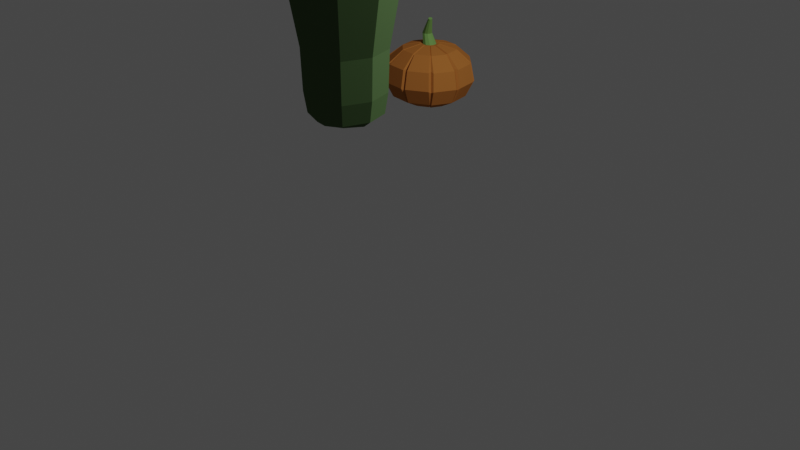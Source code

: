 # Source: testingLevel.blend  (saved by Blender 3.2.14; exported with 4.5.12 LTS)
import bpy
from mathutils import Matrix  # noqa: F401  (used for matrix-valued properties, if any)

bpy.ops.wm.read_factory_settings(use_empty=True)
scene = bpy.context.scene
scene.name = 'Scene'

# ---- collections
col_collection = bpy.data.collections.new('Collection'); scene.collection.children.link(col_collection)

# ---- materials (node trees are filled in below, after node groups)
mat_orange = bpy.data.materials.new('Orange')
mat_orange.use_transparent_shadow = False
mat_orange.diffuse_color = (0.4831, 0.1786, 0.04229, 1.0)
mat_orange.roughness = 0.69
mat_green_002 = bpy.data.materials.new('Green.002')
mat_green_002.use_transparent_shadow = False
mat_green_002.diffuse_color = (0.1853, 0.3584, 0.1012, 1.0)
mat_green_002.roughness = 0.69
mat_darkgreen2 = bpy.data.materials.new('DarkGreen2')
mat_darkgreen2.use_transparent_shadow = False
mat_darkgreen2.diffuse_color = (0.06995, 0.1219, 0.04789, 1.0)
mat_darkgreen2.roughness = 0.69

# ---- material node trees
mat_orange.use_nodes = True; mat_orange.node_tree.nodes.clear()
_N = mat_orange.node_tree.nodes; _L = mat_orange.node_tree.links
n0 = _N.new('ShaderNodeBsdfPrincipled'); n0.name = 'Principled BSDF'; n0.location = (10, 300)
n0.distribution = 'GGX'
n0.subsurface_method = 'RANDOM_WALK_SKIN'
n0.inputs[0].default_value = (0.4831, 0.1786, 0.04229, 1.0)
n0.inputs[2].default_value = 0.69
n0.inputs[3].default_value = 1.0
n0.inputs[27].default_value = (0.0, 0.0, 0.0, 1.0)
n0.inputs[28].default_value = 1.0
n1 = _N.new('ShaderNodeOutputMaterial'); n1.name = 'Material Output'; n1.location = (300, 300)
_L.new(n0.outputs[0], n1.inputs[0])
n1.is_active_output = True
mat_green_002.use_nodes = True; mat_green_002.node_tree.nodes.clear()
_N = mat_green_002.node_tree.nodes; _L = mat_green_002.node_tree.links
n0 = _N.new('ShaderNodeBsdfPrincipled'); n0.name = 'Principled BSDF'; n0.location = (10, 300)
n0.distribution = 'GGX'
n0.subsurface_method = 'RANDOM_WALK_SKIN'
n0.inputs[0].default_value = (0.1853, 0.3584, 0.1012, 1.0)
n0.inputs[2].default_value = 0.69
n0.inputs[3].default_value = 1.0
n0.inputs[27].default_value = (0.0, 0.0, 0.0, 1.0)
n0.inputs[28].default_value = 1.0
n1 = _N.new('ShaderNodeOutputMaterial'); n1.name = 'Material Output'; n1.location = (300, 300)
_L.new(n0.outputs[0], n1.inputs[0])
n1.is_active_output = True
mat_darkgreen2.use_nodes = True; mat_darkgreen2.node_tree.nodes.clear()
_N = mat_darkgreen2.node_tree.nodes; _L = mat_darkgreen2.node_tree.links
n0 = _N.new('ShaderNodeBsdfPrincipled'); n0.name = 'Principled BSDF'; n0.location = (10, 300)
n0.distribution = 'GGX'
n0.subsurface_method = 'RANDOM_WALK_SKIN'
n0.inputs[0].default_value = (0.06995, 0.1219, 0.04789, 1.0)
n0.inputs[2].default_value = 0.69
n0.inputs[3].default_value = 1.0
n0.inputs[27].default_value = (0.0, 0.0, 0.0, 1.0)
n0.inputs[28].default_value = 1.0
n1 = _N.new('ShaderNodeOutputMaterial'); n1.name = 'Material Output'; n1.location = (300, 300)
_L.new(n0.outputs[0], n1.inputs[0])
n1.is_active_output = True

# ---- world
world_world = bpy.data.worlds.new('World'); scene.world = world_world
world_world.use_nodes = True; world_world.node_tree.nodes.clear()
_N = world_world.node_tree.nodes; _L = world_world.node_tree.links
n0 = _N.new('ShaderNodeOutputWorld'); n0.name = 'World Output'; n0.location = (300, 300)
n1 = _N.new('ShaderNodeBackground'); n1.name = 'Background'; n1.location = (10, 300)
n1.inputs[0].default_value = (0.05088, 0.05088, 0.05088, 1.0)
_L.new(n1.outputs[0], n0.inputs[0])
n0.is_active_output = True
world_world.color = (0.05088, 0.05088, 0.05088)
world_world.use_sun_shadow = False
world_world.sun_shadow_jitter_overblur = 0.0

# ---- cameras
cam_camera = bpy.data.cameras.new('Camera')
cam_camera.clip_end = 100.0
cam_camera.ortho_scale = 7.314

# ---- lights
light_light = bpy.data.lights.new('Light', 'POINT')
light_light.transmission_factor = 0.0
light_light.energy = 1000.0
light_light.shadow_soft_size = 0.1
light_light.shadow_maximum_resolution = 0.006
light_light.use_absolute_resolution = True

# ---- meshes
me_pumpkin_crop_cylinder_001 = bpy.data.meshes.new('Pumpkin_Crop_Cylinder.001')
me_pumpkin_crop_cylinder_001.from_pydata([(0.2217, 0.282, -0.1261), (0.2449, 0.1511, -0.1393), (0.2466, 0.162, -0.1572), (0.2263, 0.2766, -0.1457), (0.1406, 0.3554, -0.08), (0.1562, 0.3582, -0.08321), (0.2408, 0.2766, -0.1201), (0.04342, 0.3828, 0.004842), (0.03228, 0.3828, 0.02944), (0.05029, 0.3828, 0.03909), (0.06255, 0.3828, 0.01201), (0.02438, 0.00323, 0.1184), (0.08931, 0.00323, 0.08145), (0.09719, 0.006025, 0.09529), (0.03226, 0.006025, 0.1322), (-0.06674, 0.3554, 0.1474), (-0.1052, 0.282, 0.2324), (-0.09747, 0.2766, 0.2509), (-0.0685, 0.3582, 0.1632), (-0.1162, 0.1511, 0.2567), (-0.1242, 0.2766, 0.2387), (-0.1339, 0.162, 0.26), (-0.03797, 0.3828, 0.0216), (-0.04342, 0.3828, -0.004842), (-0.06342, 0.3856, -0.002119), (-0.05742, 0.3856, 0.02701), (-0.1677, 0.05685, -0.1529), (-0.08931, 0.00323, -0.08145), (-0.1038, 0.006025, -0.08802), (-0.1822, 0.05964, -0.1595), (-0.1195, 0.3554, -0.109), (-0.1885, 0.282, -0.1719), (-0.2085, 0.2766, -0.1702), (-0.134, 0.3582, -0.1156), (-0.008812, 0.3828, -0.04279), (0.01802, 0.3828, -0.0398), (0.02161, 0.3856, -0.05966), (-0.007939, 0.3856, -0.06296), (-0.03263, 0.3554, -0.1585), (-0.04051, 0.3582, -0.1723), (-0.01758, 0.3856, -0.06097), (0.04986, 0.00323, -0.1101), (0.1051, 0.00323, -0.05977), (0.1201, 0.00323, 0.0134), (-0.04986, 0.00323, 0.1101), (-0.1051, 0.00323, 0.05977), (-0.1201, 0.00323, -0.0134), (-0.02438, 0.00323, -0.1184), (-0.04577, 0.05685, -0.2223), (-0.03226, 0.006025, -0.1322), (-0.05365, 0.05964, -0.2361), (-0.03087, 0.3582, -0.1743), (-0.2255, 0.05685, -0.02515), (-0.28, 0.1511, -0.03123), (-0.2886, 0.162, -0.04698), (-0.24, 0.05964, -0.03172), (-0.1357, 0.006025, -0.01018), (-0.2411, 0.05964, -0.02194), (-0.07747, 0.3582, 0.1591), (0.04577, 0.05685, 0.2223), (0.05683, 0.1511, 0.276), (0.04451, 0.162, 0.289), (0.044, 0.05964, 0.2381), (0.05145, 0.282, 0.2499), (0.07331, 0.162, 0.2831), (0.0686, 0.2766, 0.2602), (0.1195, 0.3554, 0.109), (0.1343, 0.3554, 0.1157), (0.1972, 0.05685, -0.1122), (0.2128, 0.05964, -0.1154), (0.1207, 0.006025, -0.06298), (0.1513, 0.3582, -0.09177), (-0.1274, 0.3582, -0.1229), (-0.1887, 0.2766, -0.1919), (-0.044, 0.05964, -0.2381), (-0.02261, 0.006025, -0.1342), (-0.2535, 0.282, -0.02827), (-0.2654, 0.2766, -0.04439), (-0.1406, 0.3554, 0.08), (-0.1562, 0.3582, 0.08321), (-0.1513, 0.3582, 0.09177), (-0.05255, 0.3856, 0.03556), (0.03981, 0.2766, 0.2662), (0.04343, 0.3856, 0.04627), (0.1274, 0.3582, 0.1229), (0.2255, 0.05685, 0.02515), (0.2403, 0.05685, 0.03182), (0.1349, 0.00323, 0.02007), (0.1357, 0.006025, 0.01018), (0.2411, 0.05964, 0.02194), (0.1158, 0.006025, -0.07154), (0.208, 0.05964, -0.124), (-0.03228, 0.3828, -0.02944), (-0.04343, 0.3856, -0.04627), (0.09361, 0.05685, -0.2067), (0.05163, 0.006025, -0.1259), (0.09538, 0.05964, -0.2225), (-0.05006, 0.3856, -0.03899), (-0.2956, 0.1539, -0.02801), (-0.01802, 0.3828, 0.0398), (-0.03058, 0.3856, 0.0556), (0.02261, 0.006025, 0.1342), (-0.05163, 0.006025, 0.1259), (0.03263, 0.3554, 0.1585), (0.04051, 0.3582, 0.1723), (0.1608, 0.3554, 0.01793), (0.1755, 0.3554, 0.0246), (0.03797, 0.3828, -0.0216), (0.06342, 0.3856, 0.002119), (0.05742, 0.3856, -0.02701), (0.1043, 0.05964, -0.2185), (0.0606, 0.006025, -0.1219), (-0.2691, 0.2847, -0.02506), (-0.0606, 0.006025, 0.1219), (-0.1158, 0.006025, 0.07154), (0.03087, 0.3582, 0.1743), (0.1677, 0.05685, 0.1529), (0.2082, 0.1511, 0.1898), (0.2059, 0.162, 0.2077), (0.1755, 0.05964, 0.1668), (0.1162, 0.1511, -0.2567), (0.1339, 0.162, -0.26), (0.1824, 0.05685, 0.1596), (0.2259, 0.1592, 0.186), (0.1764, 0.3582, 0.01472), (0.1071, 0.162, -0.2721), (0.2657, 0.2738, 0.04449), (0.2087, 0.2738, 0.1703), (0.104, 0.00323, 0.08812), (0.2889, 0.1592, 0.04708), (0.2535, 0.282, 0.02827), (0.28, 0.1511, 0.03123), (0.1885, 0.282, 0.1719), (0.1887, 0.2766, 0.1919), (0.05365, 0.05964, 0.2361), (0.01758, 0.3856, 0.06097), (0.008812, 0.3828, 0.04279), (-0.09538, 0.05964, 0.2225), (-0.1071, 0.162, 0.2721), (0.007939, 0.3856, 0.06296), (-0.02161, 0.3856, 0.05966), (-0.09361, 0.05685, 0.2067), (-0.2263, 0.2766, 0.1457), (-0.1043, 0.05964, 0.2185), (-0.208, 0.05964, 0.124), (-0.2466, 0.162, 0.1572), (-0.1972, 0.05685, 0.1122), (-0.2217, 0.282, 0.1261), (-0.2449, 0.1511, 0.1393), (-0.2373, 0.2847, 0.1294), (-0.1764, 0.3582, -0.01472), (-0.1207, 0.006025, 0.06298), (-0.2128, 0.05964, 0.1154), (-0.2605, 0.1539, 0.1425), (-0.1608, 0.3554, -0.01793), (-0.1753, 0.3582, -0.0245), (-0.06233, 0.3856, -0.0119), (-0.1346, 0.006025, -0.01997), (-0.2257, 0.162, -0.1859), (-0.2082, 0.1511, -0.1898), (-0.0686, 0.2766, -0.2602), (-0.09719, 0.006025, -0.09529), (-0.1755, 0.05964, -0.1668), (-0.2059, 0.162, -0.2077), (-0.07331, 0.162, -0.2831), (-0.05145, 0.282, -0.2499), (-0.05683, 0.1511, -0.276), (-0.03981, 0.2766, -0.2662), (0.0685, 0.3582, -0.1632), (0.09747, 0.2766, -0.2509), (-0.04451, 0.162, -0.289), (0.06674, 0.3554, -0.1474), (0.1052, 0.282, -0.2324), (0.1242, 0.2766, -0.2387), (0.07747, 0.3582, -0.1591), (0.03058, 0.3856, -0.0556), (0.05255, 0.3856, -0.03556), (0.2687, 0.2766, 0.01518), (0.2611, 0.162, -0.1317), (0.2919, 0.162, 0.01776), (-0.006534, 0.4452, 0.01325), (-0.02337, 0.4452, 0.02283), (-0.03601, 0.4452, -0.03856), (-0.05284, 0.4452, -0.02898), (0.01888, 0.5576, 0.01227), (0.0261, 0.5563, 0.009581), (-0.01676, 0.4452, -0.03641), (-0.00245, 0.4452, -0.02336), (-0.06083, 0.4452, -0.01134), (-0.04262, 0.4452, 0.02068), (0.001456, 0.4452, -0.00439), (-0.05693, 0.4452, 0.007633), (0.03762, 0.5514, 0.01754), (0.03325, 0.5539, 0.0116), (0.01436, 0.5574, 0.01863), (0.01426, 0.5556, 0.02623), (0.01862, 0.553, 0.03218), (0.02578, 0.5506, 0.03419), (0.03299, 0.5493, 0.03151), (0.03751, 0.5496, 0.02515)], [], [(0, 2, 3), (0, 5, 6), (7, 9, 10), (11, 13, 14), (16, 18, 15), (16, 21, 19), (23, 25, 22), (26, 28, 29), (31, 33, 30), (35, 37, 34), (38, 40, 34), (12, 46, 47), (48, 49, 50), (38, 37, 51), (53, 55, 52), (52, 56, 57), (16, 58, 20), (60, 62, 59), (63, 64, 65), (66, 9, 8), (68, 70, 42), (0, 71, 4), (31, 72, 73), (48, 75, 47), (76, 54, 53), (78, 25, 79), (78, 81, 22), (63, 61, 60), (66, 83, 84), (85, 87, 43), (85, 88, 89), (68, 90, 91), (92, 40, 93), (94, 95, 96), (30, 97, 92), (53, 57, 98), (99, 81, 100), (11, 102, 44), (63, 104, 103), (105, 10, 106), (7, 109, 107), (94, 111, 41), (53, 112, 76), (44, 114, 45), (63, 115, 82), (117, 119, 116), (120, 110, 94), (117, 122, 123), (105, 108, 7), (120, 96, 125), (30, 93, 72), (106, 127, 126), (86, 128, 87), (129, 122, 86), (129, 127, 123), (67, 10, 9), (43, 128, 12), (130, 106, 126), (131, 126, 129), (131, 86, 85), (132, 67, 66), (117, 127, 132), (116, 128, 122), (84, 65, 133), (13, 134, 14), (118, 134, 119), (118, 65, 64), (104, 83, 135), (60, 134, 64), (8, 135, 83), (132, 84, 133), (59, 14, 134), (103, 135, 136), (132, 118, 117), (116, 13, 12), (82, 18, 17), (62, 102, 101), (61, 137, 62), (82, 138, 61), (115, 140, 18), (16, 138, 17), (15, 140, 99), (19, 137, 138), (141, 102, 137), (59, 101, 11), (103, 139, 115), (99, 139, 136), (58, 142, 20), (143, 114, 113), (143, 145, 144), (20, 145, 21), (58, 81, 80), (15, 100, 58), (146, 114, 144), (19, 143, 141), (147, 80, 78), (141, 113, 44), (147, 145, 142), (148, 144, 145), (79, 112, 149), (152, 56, 151), (153, 57, 152), (153, 112, 98), (79, 24, 150), (146, 151, 45), (147, 79, 149), (154, 24, 23), (148, 149, 153), (46, 151, 56), (148, 152, 146), (76, 150, 154), (77, 33, 32), (33, 156, 97), (55, 28, 157), (55, 158, 29), (77, 158, 54), (31, 158, 32), (52, 157, 46), (159, 29, 158), (154, 156, 155), (46, 28, 27), (92, 156, 23), (76, 155, 77), (72, 160, 73), (161, 50, 49), (163, 50, 162), (163, 160, 164), (39, 93, 40), (26, 161, 27), (31, 163, 159), (159, 162, 26), (165, 39, 38), (165, 164, 160), (47, 161, 49), (166, 50, 164), (167, 168, 169), (74, 95, 75), (170, 96, 74), (167, 125, 170), (51, 36, 168), (171, 36, 35), (165, 51, 167), (47, 95, 41), (165, 170, 166), (166, 74, 48), (172, 168, 171), (172, 125, 169), (174, 3, 173), (110, 90, 111), (110, 2, 91), (173, 2, 121), (174, 176, 71), (41, 90, 42), (1, 91, 2), (171, 175, 174), (4, 176, 107), (35, 176, 175), (172, 174, 173), (172, 121, 120), (5, 177, 6), (69, 88, 70), (178, 89, 69), (178, 177, 179), (5, 108, 124), (0, 178, 1), (1, 69, 68), (43, 70, 88), (130, 124, 105), (130, 179, 177), (131, 89, 179), (4, 109, 5), (136, 180, 181), (182, 184, 185), (35, 187, 107), (23, 183, 92), (99, 181, 189), (107, 190, 7), (92, 182, 34), (22, 189, 191), (8, 190, 180), (34, 186, 35), (23, 191, 188), (198, 199, 184), (189, 195, 191), (190, 198, 180), (186, 185, 193), (191, 194, 188), (180, 197, 181), (187, 193, 192), (183, 194, 184), (181, 196, 189), (190, 192, 199), (0, 1, 2), (0, 4, 5), (7, 8, 9), (11, 12, 13), (16, 17, 18), (16, 20, 21), (23, 24, 25), (26, 27, 28), (31, 32, 33), (35, 36, 37), (38, 39, 40), (47, 41, 42), (42, 43, 47), (43, 12, 47), (12, 11, 46), (11, 44, 46), (44, 45, 46), (46, 27, 47), (48, 47, 49), (38, 34, 37), (53, 54, 55), (52, 46, 56), (16, 15, 58), (60, 61, 62), (63, 60, 64), (66, 67, 9), (68, 69, 70), (0, 3, 71), (31, 30, 72), (48, 74, 75), (76, 77, 54), (78, 22, 25), (78, 80, 81), (63, 82, 61), (66, 8, 83), (85, 86, 87), (85, 43, 88), (68, 42, 90), (92, 34, 40), (94, 41, 95), (30, 33, 97), (53, 52, 57), (99, 22, 81), (11, 101, 102), (63, 65, 104), (105, 7, 10), (7, 108, 109), (94, 110, 111), (53, 98, 112), (44, 113, 114), (63, 103, 115), (117, 118, 119), (120, 121, 110), (117, 116, 122), (105, 124, 108), (120, 94, 96), (30, 92, 93), (106, 67, 127), (86, 122, 128), (129, 123, 122), (129, 126, 127), (67, 106, 10), (43, 87, 128), (130, 105, 106), (131, 130, 126), (131, 129, 86), (132, 127, 67), (117, 123, 127), (116, 12, 128), (84, 104, 65), (13, 119, 134), (118, 64, 134), (118, 133, 65), (104, 84, 83), (60, 59, 134), (8, 136, 135), (132, 66, 84), (59, 11, 14), (103, 104, 135), (132, 133, 118), (116, 119, 13), (82, 115, 18), (62, 137, 102), (61, 138, 137), (82, 17, 138), (115, 139, 140), (16, 19, 138), (15, 18, 140), (19, 141, 137), (141, 44, 102), (59, 62, 101), (103, 136, 139), (99, 140, 139), (58, 80, 142), (143, 144, 114), (143, 21, 145), (20, 142, 145), (58, 100, 81), (15, 99, 100), (146, 45, 114), (19, 21, 143), (147, 142, 80), (141, 143, 113), (147, 148, 145), (148, 146, 144), (79, 150, 112), (152, 57, 56), (153, 98, 57), (153, 149, 112), (79, 25, 24), (146, 152, 151), (147, 78, 79), (154, 150, 24), (148, 147, 149), (46, 45, 151), (148, 153, 152), (76, 112, 150), (77, 155, 33), (33, 155, 156), (55, 29, 28), (55, 54, 158), (77, 32, 158), (31, 159, 158), (52, 55, 157), (159, 26, 29), (154, 23, 156), (46, 157, 28), (92, 97, 156), (76, 154, 155), (72, 39, 160), (161, 162, 50), (163, 164, 50), (163, 73, 160), (39, 72, 93), (26, 162, 161), (31, 73, 163), (159, 163, 162), (165, 160, 39), (165, 166, 164), (47, 27, 161), (166, 48, 50), (167, 51, 168), (74, 96, 95), (170, 125, 96), (167, 169, 125), (51, 37, 36), (171, 168, 36), (165, 38, 51), (47, 75, 95), (165, 167, 170), (166, 170, 74), (172, 169, 168), (172, 120, 125), (174, 71, 3), (110, 91, 90), (110, 121, 2), (173, 3, 2), (174, 175, 176), (41, 111, 90), (1, 68, 91), (171, 35, 175), (4, 71, 176), (35, 107, 176), (172, 171, 174), (172, 173, 121), (5, 124, 177), (69, 89, 88), (178, 179, 89), (178, 6, 177), (5, 109, 108), (0, 6, 178), (1, 178, 69), (43, 42, 70), (130, 177, 124), (130, 131, 179), (131, 85, 89), (4, 107, 109), (136, 8, 180), (182, 183, 184), (35, 186, 187), (23, 188, 183), (99, 136, 181), (107, 187, 190), (92, 183, 182), (22, 99, 189), (8, 7, 190), (34, 182, 186), (23, 22, 191), (199, 192, 193), (193, 185, 199), (185, 184, 199), (184, 194, 195), (195, 196, 184), (196, 197, 184), (197, 198, 184), (189, 196, 195), (190, 199, 198), (186, 182, 185), (191, 195, 194), (180, 198, 197), (187, 186, 193), (183, 188, 194), (181, 197, 196), (190, 187, 192)])
me_pumpkin_crop_cylinder_001.polygons.foreach_set('use_smooth', [True] * 396)
me_pumpkin_crop_cylinder_001.polygons.foreach_set('material_index', [0, 0, 0, 0, 0, 0, 0, 0, 0, 0, 0, 0, 0, 0, 0, 0, 0, 0, 0, 0, 0, 0, 0, 0, 0, 0, 0, 0, 0, 0, 0, 0, 0, 0, 0, 0, 0, 0, 0, 0, 0, 0, 0, 0, 0, 0, 0, 0, 0, 0, 0, 0, 0, 0, 0, 0, 0, 0, 0, 0, 0, 0, 0, 0, 0, 0, 0, 0, 0, 0, 0, 0, 0, 0, 0, 0, 0, 0, 0, 0, 0, 0, 0, 0, 0, 0, 0, 0, 0, 0, 0, 0, 0, 0, 0, 0, 0, 0, 0, 0, 0, 0, 0, 0, 0, 0, 0, 0, 0, 0, 0, 0, 0, 0, 0, 0, 0, 0, 0, 0, 0, 0, 0, 0, 0, 0, 0, 0, 0, 0, 0, 0, 0, 0, 0, 0, 0, 0, 0, 0, 0, 0, 0, 0, 0, 0, 0, 0, 0, 0, 0, 0, 0, 0, 0, 0, 0, 0, 0, 0, 0, 0, 0, 0, 0, 0, 0, 0, 0, 0, 0, 1, 1, 1, 1, 1, 1, 1, 1, 1, 1, 1, 1, 1, 1, 1, 1, 1, 1, 1, 1, 1, 0, 0, 0, 0, 0, 0, 0, 0, 0, 0, 0, 0, 0, 0, 0, 0, 0, 0, 0, 0, 0, 0, 0, 0, 0, 0, 0, 0, 0, 0, 0, 0, 0, 0, 0, 0, 0, 0, 0, 0, 0, 0, 0, 0, 0, 0, 0, 0, 0, 0, 0, 0, 0, 0, 0, 0, 0, 0, 0, 0, 0, 0, 0, 0, 0, 0, 0, 0, 0, 0, 0, 0, 0, 0, 0, 0, 0, 0, 0, 0, 0, 0, 0, 0, 0, 0, 0, 0, 0, 0, 0, 0, 0, 0, 0, 0, 0, 0, 0, 0, 0, 0, 0, 0, 0, 0, 0, 0, 0, 0, 0, 0, 0, 0, 0, 0, 0, 0, 0, 0, 0, 0, 0, 0, 0, 0, 0, 0, 0, 0, 0, 0, 0, 0, 0, 0, 0, 0, 0, 0, 0, 0, 0, 0, 0, 0, 0, 0, 0, 0, 0, 0, 0, 0, 0, 0, 0, 0, 0, 0, 0, 0, 0, 0, 0, 0, 0, 0, 0, 0, 0, 0, 0, 0, 0, 0, 0, 1, 1, 1, 1, 1, 1, 1, 1, 1, 1, 1, 1, 1, 1, 1, 1, 1, 1, 1, 1, 1, 1, 1, 1, 1, 1, 1])
_k = set([(0, 1), (0, 3), (0, 4), (0, 6), (1, 2), (1, 68), (1, 178), (2, 3), (2, 91), (2, 121), (3, 71), (3, 173), (4, 5), (4, 71), (4, 107), (5, 6), (5, 109), (5, 124), (6, 177), (6, 178), (7, 8), (7, 10), (7, 105), (7, 107), (7, 108), (7, 190), (8, 9), (8, 66), (8, 83), (8, 136), (8, 180), (9, 10), (9, 67), (10, 106), (11, 12), (11, 14), (11, 44), (11, 59), (11, 101), (12, 13), (12, 116), (12, 128), (13, 14), (13, 119), (14, 134), (15, 16), (15, 18), (15, 58), (15, 99), (16, 17), (16, 19), (16, 20), (17, 18), (17, 82), (17, 138), (18, 115), (18, 140), (19, 21), (19, 138), (19, 141), (20, 21), (20, 58), (20, 142), (21, 143), (21, 145), (22, 23), (22, 25), (22, 78), (22, 81), (22, 99), (22, 191), (23, 24), (23, 92), (23, 154), (23, 156), (23, 188), (24, 25), (24, 150), (25, 79), (26, 27), (26, 29), (26, 159), (26, 162), (27, 28), (27, 46), (27, 47), (27, 161), (28, 29), (28, 157), (29, 55), (29, 158), (30, 31), (30, 33), (30, 72), (30, 92), (31, 32), (31, 73), (31, 159), (32, 33), (32, 77), (32, 158), (33, 97), (33, 155), (34, 35), (34, 37), (34, 38), (34, 40), (34, 92), (34, 182), (35, 36), (35, 107), (35, 171), (35, 175), (35, 186), (36, 37), (36, 168), (37, 51), (38, 39), (38, 51), (38, 165), (39, 40), (39, 72), (39, 160), (40, 93), (41, 42), (41, 47), (41, 94), (41, 95), (41, 111), (42, 43), (42, 68), (42, 70), (42, 90), (43, 85), (43, 87), (43, 88), (44, 45), (44, 102), (44, 113), (44, 141), (45, 46), (45, 114), (45, 146), (45, 151), (46, 52), (46, 56), (46, 157), (47, 48), (47, 49), (47, 75), (48, 50), (48, 74), (48, 166), (49, 50), (49, 161), (50, 162), (50, 164), (51, 167), (51, 168), (52, 53), (52, 55), (52, 57), (53, 54), (53, 76), (53, 98), (54, 55), (54, 77), (54, 158), (55, 157), (56, 57), (56, 151), (57, 98), (57, 152), (58, 80), (58, 100), (59, 60), (59, 62), (59, 134), (60, 61), (60, 63), (60, 64), (61, 62), (61, 82), (61, 138), (62, 101), (62, 137), (63, 65), (63, 82), (63, 103), (64, 65), (64, 118), (64, 134), (65, 104), (65, 133), (66, 67), (66, 84), (66, 132), (67, 106), (67, 127), (68, 69), (68, 91), (69, 70), (69, 89), (69, 178), (70, 88), (71, 174), (71, 176), (72, 73), (72, 93), (73, 160), (73, 163), (74, 75), (74, 96), (74, 170), (75, 95), (76, 77), (76, 112), (76, 154), (77, 155), (78, 79), (78, 80), (78, 147), (79, 149), (79, 150), (80, 81), (80, 142), (81, 100), (82, 115), (83, 84), (83, 135), (84, 104), (84, 133), (85, 86), (85, 89), (85, 131), (86, 87), (86, 122), (86, 129), (87, 128), (88, 89), (89, 179), (90, 91), (90, 111), (91, 110), (92, 93), (92, 97), (92, 183), (94, 96), (94, 110), (94, 120), (95, 96), (96, 125), (97, 156), (98, 112), (98, 153), (99, 100), (99, 136), (99, 140), (99, 189), (101, 102), (102, 137), (103, 104), (103, 115), (103, 136), (104, 135), (105, 106), (105, 124), (105, 130), (106, 126), (107, 109), (107, 176), (107, 187), (108, 109), (108, 124), (110, 111), (110, 121), (112, 149), (112, 150), (113, 114), (113, 143), (114, 144), (115, 139), (116, 117), (116, 119), (116, 122), (117, 118), (117, 123), (117, 132), (118, 119), (118, 133), (119, 134), (120, 121), (120, 125), (120, 172), (121, 173), (122, 123), (122, 128), (123, 127), (123, 129), (124, 177), (125, 169), (125, 170), (126, 127), (126, 129), (126, 130), (127, 132), (129, 131), (130, 131), (130, 177), (131, 179), (132, 133), (135, 136), (136, 139), (136, 181), (137, 138), (137, 141), (139, 140), (141, 143), (142, 145), (142, 147), (143, 144), (144, 145), (144, 146), (145, 148), (146, 148), (146, 152), (147, 148), (147, 149), (148, 153), (149, 153), (150, 154), (151, 152), (152, 153), (154, 155), (155, 156), (158, 159), (159, 163), (160, 164), (160, 165), (161, 162), (162, 163), (163, 164), (164, 166), (165, 166), (165, 167), (166, 170), (167, 169), (167, 170), (168, 169), (168, 171), (169, 172), (171, 172), (171, 174), (172, 173), (173, 174), (174, 175), (175, 176), (177, 179), (178, 179), (180, 181), (180, 190), (180, 198), (181, 189), (181, 197), (182, 183), (182, 185), (182, 186), (183, 184), (183, 188), (184, 185), (184, 194), (185, 193), (186, 187), (186, 193), (187, 190), (187, 192), (188, 191), (188, 194), (189, 191), (189, 196), (190, 199), (191, 195), (192, 193), (192, 199), (194, 195), (195, 196), (196, 197), (197, 198), (198, 199)])
me_pumpkin_crop_cylinder_001.attributes.new('sharp_edge', 'BOOLEAN', 'EDGE').data.foreach_set('value', [ (min(e.vertices), max(e.vertices)) in _k for e in me_pumpkin_crop_cylinder_001.edges])
me_pumpkin_crop_cylinder_001.materials.append(mat_orange)
me_pumpkin_crop_cylinder_001.materials.append(mat_green_002)
me_pumpkin_crop_cylinder_001.update()
me_pumpkin_crop_cylinder_001.normals_split_custom_set([tuple(v) for v in zip(*[iter([0.9706, 0.1531, 0.1859, 0.9706, 0.1531, 0.1859, 0.9706, 0.1531, 0.1859, 0.1074, 0.5565, -0.8239, 0.1074, 0.5565, -0.8239, 0.1074, 0.5565, -0.8239, 0.0, 1.0, 0.0, 0.0, 1.0, 0.0, 0.0, 1.0, 0.0, 0.08544, -0.985, 0.1502, 0.08544, -0.985, 0.1502, 0.08544, -0.985, 0.1502, -0.8105, 0.5565, 0.1826, -0.8106, 0.5565, 0.1826, -0.8105, 0.5565, 0.1826, 0.2743, 0.1531, 0.9494, 0.2743, 0.1531, 0.9494, 0.2743, 0.1531, 0.9494, 0.1346, 0.9905, -0.02773, 0.1346, 0.9905, -0.02773, 0.1346, 0.9905, -0.02773, 0.1957, -0.6693, -0.7168, 0.1957, -0.6693, -0.7168, 0.1957, -0.6693, -0.7168, 0.07679, 0.5565, -0.8273, 0.07678, 0.5565, -0.8273, 0.07678, 0.5565, -0.8273, -0.01523, 0.9905, 0.1366, -0.01523, 0.9905, 0.1366, -0.01523, 0.9905, 0.1366, 0.7625, 0.5754, -0.2959, 0.7625, 0.5754, -0.2959, 0.7625, 0.5753, -0.2959, 0.0, -1.0, 6.785e-10, 0.0, -1.0, 2.036e-09, 0.0, -1.0, -3.514e-10, 0.5796, -0.6693, -0.4649, 0.5797, -0.6693, -0.4648, 0.5795, -0.6693, -0.4649, -0.8174, 0.5753, 0.02942, -0.8174, 0.5753, 0.02941, -0.8174, 0.5754, 0.0294, -0.7492, -0.3306, 0.5739, -0.7492, -0.3306, 0.574, -0.7492, -0.3306, 0.574, -0.263, -0.6693, -0.6949, -0.263, -0.6693, -0.6949, -0.263, -0.6693, -0.6949, 0.3974, 0.5565, 0.7296, 0.3974, 0.5565, 0.7297, 0.3974, 0.5565, 0.7296, 0.7773, -0.3306, 0.5352, 0.7774, -0.3306, 0.5352, 0.7774, -0.3306, 0.5352, -0.4767, 0.1531, 0.8656, -0.4768, 0.153, 0.8656, -0.4767, 0.1531, 0.8656, -0.292, 0.7562, 0.5856, -0.292, 0.7562, 0.5856, -0.292, 0.7562, 0.5856, -0.03302, -0.6693, -0.7423, -0.03295, -0.6693, -0.7423, -0.03295, -0.6693, -0.7423, 0.7631, 0.5565, 0.3287, 0.7631, 0.5565, 0.3287, 0.7631, 0.5565, 0.3287, -0.8167, 0.5565, 0.1525, -0.8168, 0.5565, 0.1525, -0.8167, 0.5565, 0.1525, -0.7162, -0.6692, -0.198, -0.7161, -0.6693, -0.198, -0.7161, -0.6693, -0.198, -0.8181, 0.1531, 0.5543, -0.8181, 0.1531, 0.5543, -0.8181, 0.1531, 0.5543, 0.2806, 0.5754, 0.7683, 0.2806, 0.5753, 0.7683, 0.2806, 0.5753, 0.7683, -0.5171, 0.5754, -0.6337, -0.5171, 0.5753, -0.6337, -0.5171, 0.5754, -0.6337, 0.78, 0.1531, 0.6068, 0.78, 0.1531, 0.6068, 0.78, 0.1531, 0.6068, 0.644, 0.5753, -0.5042, 0.644, 0.5753, -0.5042, 0.644, 0.5753, -0.5042, 0.352, -0.5215, -0.7773, 0.352, -0.5215, -0.7773, 0.352, -0.5215, -0.7773, 0.263, -0.6693, 0.6949, 0.263, -0.6693, 0.6949, 0.263, -0.6693, 0.6949, 0.6212, -0.6693, 0.4076, 0.6212, -0.6693, 0.4076, 0.6212, -0.6693, 0.4076, 0.06797, 0.9905, 0.1195, 0.06797, 0.9905, 0.1195, 0.06797, 0.9905, 0.1195, 0.7422, -0.6693, -0.03536, 0.7421, -0.6693, -0.03542, 0.7422, -0.6693, -0.03536, 0.4429, 0.5753, -0.6876, 0.4429, 0.5753, -0.6876, 0.4429, 0.5753, -0.6876, -0.2312, -0.1951, -0.9531, -0.2313, -0.1951, -0.9531, -0.2312, -0.1951, -0.9531, 0.09263, 0.9905, -0.1016, 0.09263, 0.9905, -0.1016, 0.09263, 0.9905, -0.1016, -0.01915, -0.985, 0.1717, -0.01915, -0.985, 0.1717, -0.01915, -0.985, 0.1717, -0.5484, 0.5565, 0.6242, -0.5484, 0.5565, 0.6242, -0.5484, 0.5565, 0.6242, 0.2475, 0.7561, -0.6058, 0.2475, 0.7561, -0.6058, 0.2475, 0.7561, -0.6058, -0.1346, 0.9905, 0.02773, -0.1346, 0.9905, 0.02773, -0.1346, 0.9905, 0.02773, -0.463, -0.6693, -0.5811, -0.463, -0.6693, -0.5811, -0.463, -0.6693, -0.5811, -0.1908, 0.06074, -0.9797, -0.1909, 0.06074, -0.9797, -0.1909, 0.06074, -0.9797, -0.1164, -0.985, 0.1277, -0.1164, -0.985, 0.1277, -0.1164, -0.985, 0.1277, 0.7504, 0.5565, 0.3567, 0.7504, 0.5565, 0.3567, 0.7504, 0.5565, 0.3567, 0.9435, -0.3306, -0.02397, 0.9435, -0.3306, -0.02401, 0.9435, -0.3306, -0.024, -0.3143, -0.3306, -0.8899, -0.3143, -0.3306, -0.8899, -0.3143, -0.3306, -0.8899, -0.008356, -0.3037, 0.9527, -0.008385, -0.3037, 0.9527, -0.008353, -0.3037, 0.9527, 0.04583, 0.5754, 0.8166, 0.04583, 0.5754, 0.8166, 0.04583, 0.5753, 0.8166, 0.8762, -0.3306, -0.3508, 0.8762, -0.3306, -0.3507, 0.8762, -0.3306, -0.3508, -0.644, 0.5753, 0.5042, -0.644, 0.5753, 0.5042, -0.644, 0.5753, 0.5042, 0.6103, 0.7424, 0.2764, 0.6103, 0.7424, 0.2764, 0.6103, 0.7424, 0.2764, 0.4276, -0.883, 0.1936, 0.4276, -0.883, 0.1936, 0.4276, -0.883, 0.1936, 0.8167, -0.4429, 0.3698, 0.8167, -0.4429, 0.3698, 0.8167, -0.4429, 0.3698, 0.8943, 0.1901, 0.405, 0.8943, 0.1901, 0.405, 0.8943, 0.1901, 0.405, 0.2238, 0.9693, 0.1014, 0.2238, 0.9693, 0.1014, 0.2238, 0.9693, 0.1014, 0.0, -1.0, -1.934e-09, 0.0, -1.0, 0.0, 0.0, -1.0, 6.785e-10, 0.6081, 0.6216, -0.4937, 0.6081, 0.6216, -0.4938, 0.6081, 0.6216, -0.4938, 0.8266, 0.1551, -0.541, 0.8266, 0.1551, -0.541, 0.8266, 0.1551, -0.541, 0.7105, -0.3037, -0.6347, 0.7105, -0.3037, -0.6348, 0.7106, -0.3037, -0.6347, 0.03015, 0.6216, 0.7827, 0.03009, 0.6216, 0.7827, 0.03009, 0.6217, 0.7827, 0.1387, 0.1551, 0.9781, 0.1387, 0.1551, 0.9781, 0.1387, 0.1551, 0.9781, -0.352, -0.5215, 0.7773, -0.3519, -0.5215, 0.7773, -0.352, -0.5215, 0.7773, 0.3313, 0.7424, 0.5823, 0.3313, 0.7424, 0.5823, 0.3313, 0.7424, 0.5823, 0.2321, -0.883, 0.408, 0.2321, -0.883, 0.408, 0.2321, -0.883, 0.408, 0.4433, -0.4429, 0.7793, 0.4433, -0.4429, 0.7793, 0.4433, -0.4429, 0.7793, 0.4855, 0.1901, 0.8533, 0.4855, 0.1901, 0.8533, 0.4855, 0.1901, 0.8533, 0.1215, 0.9693, 0.2136, 0.1215, 0.9693, 0.2136, 0.1215, 0.9693, 0.2136, -0.5027, -0.3306, 0.7988, -0.5027, -0.3306, 0.7988, -0.5027, -0.3306, 0.7988, -0.06797, 0.9905, -0.1195, -0.06797, 0.9905, -0.1195, -0.06797, 0.9905, -0.1195, 0.8167, 0.5565, -0.1525, 0.8168, 0.5565, -0.1525, 0.8167, 0.5565, -0.1525, -0.5796, -0.6693, 0.4649, -0.5797, -0.6693, 0.4648, -0.5796, -0.6693, 0.4649, -0.7625, 0.5754, 0.2959, -0.7625, 0.5754, 0.2959, -0.7625, 0.5753, 0.2959, 0.9877, 0.1531, 0.03244, 0.9877, 0.1531, 0.03245, 0.9877, 0.1531, 0.03245, 0.6958, -0.6693, -0.2608, 0.6957, -0.6693, -0.2607, 0.6957, -0.6693, -0.2607, -0.07425, 0.7424, 0.6658, -0.07425, 0.7424, 0.6658, -0.07426, 0.7424, 0.6658, -0.05203, -0.883, 0.4665, -0.05203, -0.883, 0.4665, -0.05202, -0.883, 0.4665, -0.09937, -0.4429, 0.891, -0.09937, -0.4429, 0.891, -0.09937, -0.4429, 0.891, -0.1088, 0.1901, 0.9757, -0.1088, 0.1901, 0.9757, -0.1088, 0.1901, 0.9757, -0.02723, 0.9693, 0.2442, -0.02723, 0.9693, 0.2442, -0.02723, 0.9693, 0.2442, -0.8945, 0.1531, 0.4201, -0.8945, 0.1531, 0.4201, -0.8945, 0.1531, 0.4201, -0.7908, 0.5753, -0.2088, -0.7908, 0.5753, -0.2088, -0.7908, 0.5753, -0.2088, -0.8762, -0.3306, 0.3508, -0.8762, -0.3306, 0.3507, -0.8762, -0.3306, 0.3508, -0.7422, -0.6693, 0.03536, -0.7421, -0.6693, 0.03542, -0.7422, -0.6693, 0.03536, 0.7161, -0.6693, 0.198, 0.7161, -0.6693, 0.198, 0.7161, -0.6693, 0.198, 0.8174, 0.5753, -0.02942, 0.8174, 0.5753, -0.02941, 0.8174, 0.5754, -0.0294, 0.01523, 0.9905, -0.1366, 0.01523, 0.9905, -0.1366, 0.01523, 0.9905, -0.1366, -0.4515, 0.7424, 0.495, -0.4515, 0.7424, 0.495, -0.4515, 0.7424, 0.495, -0.3163, -0.883, 0.3468, -0.3163, -0.883, 0.3468, -0.3163, -0.883, 0.3468, -0.6041, -0.4429, 0.6624, -0.6041, -0.4429, 0.6624, -0.6041, -0.4429, 0.6624, -0.6615, 0.1901, 0.7254, -0.6615, 0.1901, 0.7254, -0.6615, 0.1901, 0.7254, -0.1656, 0.9693, 0.1816, -0.1656, 0.9693, 0.1816, -0.1656, 0.9693, 0.1816, 0.6786, 0.5753, 0.4567, 0.6786, 0.5753, 0.4567, 0.6786, 0.5753, 0.4567, -0.6212, -0.6693, -0.4076, -0.6212, -0.6693, -0.4076, -0.6212, -0.6693, -0.4076, 0.3143, -0.3306, 0.8899, 0.3143, -0.3306, 0.8899, 0.3143, -0.3306, 0.8899, -0.7631, 0.5565, -0.3287, -0.7631, 0.5565, -0.3287, -0.7631, 0.5565, -0.3287, 0.463, -0.6693, 0.5811, 0.463, -0.6693, 0.5811, 0.463, -0.6693, 0.5811, -0.9706, 0.1531, -0.1859, -0.9706, 0.1531, -0.1859, -0.9706, 0.1531, -0.1859, -0.915, -0.3306, -0.2312, -0.915, -0.3306, -0.2312, -0.915, -0.3306, -0.2312, -0.6242, 0.7706, 0.1286, -0.6242, 0.7706, 0.1286, -0.6242, 0.7706, 0.1286, -0.4598, -0.883, 0.09468, -0.4598, -0.883, 0.09468, -0.4598, -0.883, 0.09468, -0.857, -0.4841, 0.1765, -0.857, -0.4841, 0.1765, -0.857, -0.4841, 0.1765, -0.9616, 0.1901, 0.198, -0.9616, 0.1901, 0.198, -0.9616, 0.1901, 0.198, -0.2407, 0.9693, 0.04956, -0.2407, 0.9693, 0.04956, -0.2407, 0.9693, 0.04956, 0.03295, -0.6693, 0.7422, 0.03294, -0.6693, 0.7422, 0.03294, -0.6693, 0.7422, 0.2445, 0.3078, 0.9195, 0.2445, 0.3078, 0.9195, 0.2445, 0.3078, 0.9195, -0.04583, 0.5754, -0.8166, -0.04583, 0.5754, -0.8166, -0.04583, 0.5753, -0.8166, 0.2118, 0.06073, 0.9754, 0.2118, 0.06073, 0.9754, 0.2118, 0.06073, 0.9754, -0.1692, -0.985, 0.03485, -0.1692, -0.985, 0.03485, -0.1692, -0.985, 0.03485, 0.1642, -0.1951, 0.9669, 0.1642, -0.1951, 0.9669, 0.1641, -0.1951, 0.9669, -0.1387, 0.3079, -0.9413, -0.1387, 0.3079, -0.9413, -0.1387, 0.3079, -0.9413, -0.6103, 0.7424, -0.2764, -0.6103, 0.7424, -0.2764, -0.6103, 0.7424, -0.2764, -0.2238, 0.9693, -0.1014, -0.2238, 0.9693, -0.1014, -0.2238, 0.9693, -0.1014, -0.4276, -0.883, -0.1936, -0.4276, -0.883, -0.1936, -0.4276, -0.883, -0.1936, -0.8167, -0.4429, -0.3698, -0.8167, -0.4429, -0.3698, -0.8167, -0.4429, -0.3698, -0.8943, 0.1901, -0.405, -0.8943, 0.1901, -0.405, -0.8943, 0.1901, -0.405, -0.1231, 0.1531, -0.9805, -0.1231, 0.1531, -0.9805, -0.1231, 0.1531, -0.9805, -0.4096, -0.6693, 0.6199, -0.4096, -0.6693, 0.6199, -0.4096, -0.6693, 0.6199, -0.06286, -0.3306, -0.9417, -0.06281, -0.3306, -0.9417, -0.06284, -0.3306, -0.9417, -0.2246, 0.5753, 0.7865, -0.2246, 0.5753, 0.7865, -0.2246, 0.5753, 0.7865, -0.1574, -0.985, -0.07128, -0.1574, -0.985, -0.07128, -0.1574, -0.985, -0.07128, 0.1252, 0.9905, 0.05671, 0.1252, 0.9905, 0.05671, 0.1252, 0.9905, 0.05671, -0.5711, 0.5565, 0.6034, -0.5711, 0.5565, 0.6035, -0.5711, 0.5565, 0.6035, -0.3313, 0.7424, -0.5823, -0.3313, 0.7424, -0.5823, -0.3313, 0.7424, -0.5823, -0.2321, -0.883, -0.408, -0.2321, -0.883, -0.408, -0.2321, -0.883, -0.408, -0.4433, -0.4429, -0.7793, -0.4433, -0.4429, -0.7793, -0.4433, -0.4429, -0.7793, -0.4855, 0.1901, -0.8533, -0.4855, 0.1901, -0.8533, -0.4855, 0.1901, -0.8533, -0.1215, 0.9693, -0.2136, -0.1215, 0.9693, -0.2136, -0.1215, 0.9693, -0.2136, -0.6958, -0.6693, 0.2608, -0.6957, -0.6693, 0.2607, -0.6957, -0.6693, 0.2607, -0.9877, 0.1531, -0.03244, -0.9877, 0.1531, -0.03245, -0.9877, 0.1531, -0.03245, -0.9435, -0.3306, 0.02397, -0.9435, -0.3306, 0.02401, -0.9435, -0.3306, 0.024, 0.5484, 0.5565, -0.6242, 0.5484, 0.5565, -0.6242, 0.5484, 0.5565, -0.6242, 0.4767, 0.1531, -0.8656, 0.4768, 0.1531, -0.8656, 0.4767, 0.1531, -0.8656, -0.08544, -0.985, -0.1502, -0.08544, -0.985, -0.1502, -0.08544, -0.985, -0.1502, 0.5026, -0.3306, -0.7988, 0.5027, -0.3306, -0.7988, 0.5026, -0.3306, -0.7988, 0.07425, 0.7424, -0.6658, 0.07425, 0.7424, -0.6658, 0.07426, 0.7424, -0.6658, 0.05203, -0.883, -0.4665, 0.05203, -0.883, -0.4665, 0.05202, -0.883, -0.4665, 0.09937, -0.4429, -0.891, 0.09937, -0.4429, -0.891, 0.09937, -0.4429, -0.891, 0.1088, 0.1901, -0.9757, 0.1088, 0.1901, -0.9757, 0.1088, 0.1901, -0.9757, 0.02723, 0.9693, -0.2442, 0.02723, 0.9693, -0.2442, 0.02723, 0.9693, -0.2442, 0.7908, 0.5753, 0.2088, 0.7908, 0.5753, 0.2088, 0.7908, 0.5753, 0.2088, -0.7504, 0.5565, -0.3567, -0.7504, 0.5565, -0.3567, -0.7504, 0.5565, -0.3567, 0.01915, -0.985, -0.1717, 0.01915, -0.985, -0.1717, 0.01915, -0.985, -0.1717, -0.78, 0.1531, -0.6068, -0.78, 0.153, -0.6068, -0.78, 0.153, -0.6068, -0.7774, -0.3306, -0.5351, -0.7774, -0.3305, -0.5351, -0.7774, -0.3306, -0.5351, 0.8105, 0.5565, -0.1826, 0.8106, 0.5565, -0.1826, 0.8105, 0.5565, -0.1826, 0.8945, 0.1531, -0.4201, 0.8945, 0.1531, -0.4201, 0.8945, 0.1531, -0.4201, 0.4515, 0.7424, -0.495, 0.4515, 0.7424, -0.495, 0.4515, 0.7424, -0.495, 0.3163, -0.883, -0.3468, 0.3163, -0.883, -0.3468, 0.3163, -0.883, -0.3468, 0.6041, -0.4429, -0.6624, 0.6041, -0.4429, -0.6624, 0.6041, -0.4429, -0.6624, 0.6615, 0.1901, -0.7254, 0.6615, 0.1901, -0.7254, 0.6615, 0.1901, -0.7254, 0.1656, 0.9693, -0.1816, 0.1656, 0.9693, -0.1816, 0.1656, 0.9693, -0.1816, 0.1164, -0.985, -0.1277, 0.1164, -0.985, -0.1277, 0.1164, -0.985, -0.1277, 0.915, -0.3306, 0.2312, 0.915, -0.3306, 0.2312, 0.915, -0.3306, 0.2312, -0.6786, 0.5753, -0.4567, -0.6786, 0.5753, -0.4567, -0.6786, 0.5753, -0.4567, 0.5171, 0.5753, 0.6337, 0.5171, 0.5753, 0.6337, 0.5171, 0.5753, 0.6337, -0.09263, 0.9905, 0.1016, -0.09263, 0.9905, 0.1016, -0.09263, 0.9905, 0.1016, -0.3974, 0.5565, -0.7296, -0.3974, 0.5565, -0.7297, -0.3974, 0.5565, -0.7296, -0.2743, 0.1531, -0.9494, -0.2743, 0.1531, -0.9494, -0.2743, 0.1531, -0.9494, 0.6562, 0.7424, -0.1351, 0.6562, 0.7424, -0.1351, 0.6562, 0.7424, -0.1351, 0.4598, -0.883, -0.09468, 0.4598, -0.883, -0.09468, 0.4598, -0.883, -0.09468, 0.8781, -0.4429, -0.1808, 0.8781, -0.4429, -0.1808, 0.8781, -0.4429, -0.1808, 0.9616, 0.1901, -0.198, 0.9616, 0.1901, -0.198, 0.9616, 0.1901, -0.198, 0.2407, 0.9693, -0.04956, 0.2407, 0.9693, -0.04956, 0.2407, 0.9693, -0.04956, 0.3361, 0.1531, -0.9293, 0.336, 0.1531, -0.9293, 0.336, 0.1531, -0.9293, 0.2688, -0.3306, -0.9047, 0.2687, -0.3306, -0.9047, 0.2687, -0.3306, -0.9047, 0.1692, -0.985, -0.03485, 0.1692, -0.985, -0.03485, 0.1692, -0.985, -0.03485, 0.4242, 0.5565, 0.7144, 0.4242, 0.5565, 0.7144, 0.4242, 0.5565, 0.7144, 0.6759, 0.1531, 0.7209, 0.6759, 0.1531, 0.7209, 0.6759, 0.1531, 0.7209, 0.6044, -0.3306, 0.7249, 0.6044, -0.3306, 0.7249, 0.6044, -0.3306, 0.7249, -0.2805, 0.5754, -0.7683, -0.2806, 0.5754, -0.7683, -0.2805, 0.5754, -0.7683, 0.4364, 0.4703, 0.7671, 0.4364, 0.4703, 0.767, 0.4364, 0.4703, 0.767, -0.3638, 0.5252, -0.7693, -0.3638, 0.5252, -0.7693, -0.3638, 0.5252, -0.7693, 0.6222, 0.3838, -0.6823, 0.6222, 0.3838, -0.6823, 0.6222, 0.3838, -0.6823, -0.8732, -0.2848, -0.3954, -0.8732, -0.2848, -0.3955, -0.8732, -0.2848, -0.3954, -0.1072, 0.2523, 0.9617, -0.1073, 0.2523, 0.9617, -0.1073, 0.2523, 0.9617, 0.8292, 0.5322, -0.1708, 0.8292, 0.5322, -0.1707, 0.8292, 0.5322, -0.1708, -0.4885, -0.1546, -0.8587, -0.4885, -0.1546, -0.8587, -0.4885, -0.1546, -0.8587, -0.6733, -0.03921, 0.7383, -0.6733, -0.03921, 0.7383, -0.6733, -0.03921, 0.7383, 0.7556, 0.5586, 0.3422, 0.7556, 0.5586, 0.3422, 0.7556, 0.5586, 0.3422, 0.1101, 0.1149, -0.9873, 0.1101, 0.1149, -0.9873, 0.1101, 0.1149, -0.9873, -0.9497, -0.2446, 0.1956, -0.9497, -0.2446, 0.1956, -0.9497, -0.2446, 0.1956, 0.2527, 0.9417, 0.2223, 0.2527, 0.9417, 0.2223, 0.2527, 0.9417, 0.2223, -0.6584, 0.3046, 0.6883, -0.6584, 0.3046, 0.6883, -0.6584, 0.3046, 0.6883, 0.8174, -0.3928, 0.4214, 0.8174, -0.3928, 0.4214, 0.8174, -0.3928, 0.4214, 0.1756, 0.3178, -0.9318, 0.1757, 0.3178, -0.9318, 0.1757, 0.3178, -0.9318, -0.8406, 0.519, 0.155, -0.8406, 0.519, 0.155, -0.8406, 0.519, 0.155, 0.4206, -0.299, 0.8566, 0.4206, -0.299, 0.8566, 0.4206, -0.299, 0.8566, 0.7126, -0.008453, -0.7015, 0.7126, -0.008453, -0.7016, 0.7126, -0.008464, -0.7015, -0.7203, 0.5878, -0.3684, -0.7203, 0.5878, -0.3684, -0.7203, 0.5878, -0.3684, -0.1578, -0.02412, 0.9872, -0.1578, -0.02411, 0.9872, -0.1578, -0.02412, 0.9872, 0.9446, -0.2897, -0.1545, 0.9446, -0.2897, -0.1545, 0.9446, -0.2897, -0.1545, 0.9706, 0.1531, 0.1859, 0.9706, 0.1531, 0.1859, 0.9706, 0.1531, 0.1859, 0.1074, 0.5565, -0.8239, 0.1074, 0.5565, -0.8239, 0.1074, 0.5565, -0.8239, 0.0, 1.0, 0.0, 0.0, 1.0, 0.0, 0.0, 1.0, 0.0, 0.08544, -0.985, 0.1502, 0.08544, -0.985, 0.1502, 0.08544, -0.985, 0.1502, -0.8105, 0.5565, 0.1826, -0.8106, 0.5565, 0.1826, -0.8106, 0.5565, 0.1826, 0.2743, 0.1531, 0.9494, 0.2743, 0.1531, 0.9494, 0.2743, 0.1531, 0.9494, 0.1346, 0.9905, -0.02773, 0.1346, 0.9905, -0.02773, 0.1346, 0.9905, -0.02773, 0.1957, -0.6693, -0.7168, 0.1957, -0.6693, -0.7168, 0.1957, -0.6693, -0.7168, 0.07679, 0.5565, -0.8273, 0.07676, 0.5565, -0.8273, 0.07678, 0.5565, -0.8273, -0.01523, 0.9905, 0.1366, -0.01523, 0.9905, 0.1366, -0.01523, 0.9905, 0.1366, 0.7625, 0.5754, -0.2959, 0.7625, 0.5754, -0.2959, 0.7625, 0.5754, -0.2959, 0.0, -1.0, -3.514e-10, 0.0, -1.0, 0.0, 0.0, -1.0, 0.0, 0.0, -1.0, 0.0, 0.0, -1.0, -1.934e-09, 0.0, -1.0, -3.514e-10, 0.0, -1.0, -1.934e-09, 0.0, -1.0, 6.785e-10, 0.0, -1.0, -3.514e-10, 0.0, -1.0, 6.785e-10, 0.0, -1.0, 4.589e-09, 0.0, -1.0, 2.036e-09, 0.0, -1.0, 4.589e-09, 0.0, -1.0, -4.268e-09, 0.0, -1.0, 2.036e-09, 0.0, -1.0, -4.268e-09, 0.0, -1.0, 1.331e-08, 0.0, -1.0, 2.036e-09, 0.0, -1.0, 2.036e-09, 0.0, -1.0, 8.873e-09, 0.0, -1.0, -3.514e-10, 0.5796, -0.6693, -0.4649, 0.5797, -0.6693, -0.4648, 0.5797, -0.6693, -0.4648, -0.8174, 0.5753, 0.02942, -0.8174, 0.5753, 0.02942, -0.8174, 0.5753, 0.02941, -0.7492, -0.3306, 0.5739, -0.7492, -0.3305, 0.574, -0.7492, -0.3306, 0.574, -0.263, -0.6693, -0.6949, -0.263, -0.6693, -0.6949, -0.263, -0.6693, -0.6949, 0.3974, 0.5565, 0.7296, 0.3974, 0.5565, 0.7296, 0.3974, 0.5565, 0.7297, 0.7773, -0.3306, 0.5352, 0.7774, -0.3305, 0.5352, 0.7774, -0.3306, 0.5352, -0.4767, 0.1531, 0.8656, -0.4768, 0.153, 0.8656, -0.4768, 0.153, 0.8656, -0.292, 0.7562, 0.5856, -0.292, 0.7562, 0.5856, -0.292, 0.7562, 0.5856, -0.03302, -0.6693, -0.7423, -0.03302, -0.6692, -0.7423, -0.03295, -0.6693, -0.7423, 0.7631, 0.5565, 0.3287, 0.7631, 0.5565, 0.3287, 0.7631, 0.5565, 0.3287, -0.8167, 0.5565, 0.1525, -0.8167, 0.5565, 0.1525, -0.8168, 0.5565, 0.1525, -0.7162, -0.6692, -0.198, -0.7162, -0.6692, -0.198, -0.7161, -0.6693, -0.198, -0.8181, 0.1531, 0.5543, -0.8181, 0.1531, 0.5543, -0.8181, 0.1531, 0.5543, 0.2806, 0.5754, 0.7683, 0.2806, 0.5753, 0.7683, 0.2806, 0.5753, 0.7683, -0.5171, 0.5754, -0.6337, -0.5171, 0.5754, -0.6337, -0.5171, 0.5753, -0.6337, 0.78, 0.1531, 0.6068, 0.78, 0.1531, 0.6068, 0.78, 0.1531, 0.6068, 0.644, 0.5753, -0.5042, 0.644, 0.5753, -0.5043, 0.644, 0.5753, -0.5042, 0.352, -0.5215, -0.7773, 0.352, -0.5215, -0.7773, 0.352, -0.5215, -0.7773, 0.263, -0.6693, 0.6949, 0.263, -0.6693, 0.6949, 0.263, -0.6693, 0.6949, 0.6212, -0.6693, 0.4076, 0.6212, -0.6693, 0.4076, 0.6212, -0.6693, 0.4076, 0.06797, 0.9905, 0.1195, 0.06797, 0.9905, 0.1195, 0.06797, 0.9905, 0.1195, 0.7422, -0.6693, -0.03536, 0.7421, -0.6693, -0.03543, 0.7421, -0.6693, -0.03542, 0.4429, 0.5753, -0.6876, 0.4429, 0.5753, -0.6876, 0.4429, 0.5753, -0.6876, -0.2312, -0.1951, -0.9531, -0.2313, -0.1951, -0.9531, -0.2313, -0.1951, -0.9531, 0.09263, 0.9905, -0.1016, 0.09263, 0.9905, -0.1016, 0.09263, 0.9905, -0.1016, -0.01915, -0.985, 0.1717, -0.01915, -0.985, 0.1717, -0.01915, -0.985, 0.1717, -0.5484, 0.5565, 0.6242, -0.5484, 0.5565, 0.6242, -0.5484, 0.5565, 0.6242, 0.2475, 0.7561, -0.6058, 0.2475, 0.7561, -0.6058, 0.2475, 0.7561, -0.6058, -0.1346, 0.9905, 0.02773, -0.1346, 0.9905, 0.02773, -0.1346, 0.9905, 0.02773, -0.463, -0.6693, -0.5811, -0.463, -0.6693, -0.5811, -0.463, -0.6693, -0.5811, -0.1908, 0.06074, -0.9797, -0.1908, 0.06074, -0.9797, -0.1909, 0.06074, -0.9797, -0.1164, -0.985, 0.1277, -0.1164, -0.985, 0.1277, -0.1164, -0.985, 0.1277, 0.7504, 0.5565, 0.3567, 0.7504, 0.5565, 0.3567, 0.7504, 0.5565, 0.3567, 0.9435, -0.3306, -0.02397, 0.9435, -0.3305, -0.02398, 0.9435, -0.3306, -0.02401, -0.3143, -0.3306, -0.8899, -0.3143, -0.3305, -0.8899, -0.3143, -0.3306, -0.8899, -0.008356, -0.3037, 0.9527, -0.008381, -0.3037, 0.9527, -0.008385, -0.3037, 0.9527, 0.04583, 0.5754, 0.8166, 0.04583, 0.5754, 0.8166, 0.04583, 0.5754, 0.8166, 0.8762, -0.3306, -0.3508, 0.8762, -0.3306, -0.3508, 0.8762, -0.3306, -0.3507, -0.644, 0.5753, 0.5042, -0.644, 0.5753, 0.5043, -0.644, 0.5753, 0.5042, 0.6103, 0.7424, 0.2764, 0.6103, 0.7424, 0.2764, 0.6103, 0.7424, 0.2764, 0.4276, -0.883, 0.1936, 0.4276, -0.883, 0.1936, 0.4276, -0.883, 0.1936, 0.8167, -0.4429, 0.3698, 0.8167, -0.4429, 0.3699, 0.8167, -0.4429, 0.3698, 0.8943, 0.1901, 0.405, 0.8943, 0.1901, 0.405, 0.8943, 0.1901, 0.405, 0.2238, 0.9693, 0.1014, 0.2238, 0.9693, 0.1014, 0.2238, 0.9693, 0.1014, 0.0, -1.0, -1.934e-09, 0.0, -1.0, 0.0, 0.0, -1.0, 0.0, 0.6081, 0.6216, -0.4937, 0.6081, 0.6216, -0.4938, 0.6081, 0.6216, -0.4938, 0.8266, 0.1551, -0.541, 0.8266, 0.1551, -0.541, 0.8266, 0.1551, -0.541, 0.7105, -0.3037, -0.6347, 0.7105, -0.3037, -0.6348, 0.7105, -0.3037, -0.6348, 0.03015, 0.6216, 0.7827, 0.03013, 0.6216, 0.7828, 0.03009, 0.6216, 0.7827, 0.1387, 0.1551, 0.9781, 0.1387, 0.1551, 0.9781, 0.1387, 0.1551, 0.9781, -0.352, -0.5215, 0.7773, -0.3519, -0.5215, 0.7773, -0.3519, -0.5215, 0.7773, 0.3313, 0.7424, 0.5823, 0.3313, 0.7424, 0.5823, 0.3313, 0.7424, 0.5823, 0.2321, -0.883, 0.408, 0.2321, -0.883, 0.408, 0.2321, -0.883, 0.408, 0.4433, -0.4429, 0.7793, 0.4433, -0.4429, 0.7793, 0.4433, -0.4429, 0.7793, 0.4855, 0.1901, 0.8533, 0.4855, 0.1901, 0.8533, 0.4855, 0.1901, 0.8533, 0.1215, 0.9693, 0.2136, 0.1215, 0.9693, 0.2136, 0.1215, 0.9693, 0.2136, -0.5027, -0.3306, 0.7988, -0.5027, -0.3306, 0.7988, -0.5027, -0.3306, 0.7988, -0.06797, 0.9905, -0.1195, -0.06797, 0.9905, -0.1195, -0.06797, 0.9905, -0.1195, 0.8167, 0.5565, -0.1525, 0.8167, 0.5565, -0.1525, 0.8168, 0.5565, -0.1525, -0.5796, -0.6693, 0.4649, -0.5797, -0.6693, 0.4648, -0.5797, -0.6693, 0.4648, -0.7625, 0.5754, 0.2959, -0.7625, 0.5754, 0.2959, -0.7625, 0.5754, 0.2959, 0.9877, 0.1531, 0.03244, 0.9877, 0.1531, 0.03243, 0.9877, 0.1531, 0.03245, 0.6958, -0.6693, -0.2608, 0.6958, -0.6693, -0.2608, 0.6957, -0.6693, -0.2607, -0.07425, 0.7424, 0.6658, -0.07425, 0.7424, 0.6658, -0.07425, 0.7424, 0.6658, -0.05203, -0.883, 0.4665, -0.05203, -0.883, 0.4665, -0.05203, -0.883, 0.4665, -0.09937, -0.4429, 0.891, -0.09937, -0.4429, 0.891, -0.09937, -0.4429, 0.891, -0.1088, 0.1901, 0.9757, -0.1088, 0.1901, 0.9757, -0.1088, 0.1901, 0.9757, -0.02723, 0.9693, 0.2442, -0.02723, 0.9693, 0.2442, -0.02723, 0.9693, 0.2442, -0.8945, 0.1531, 0.4201, -0.8945, 0.1531, 0.4201, -0.8945, 0.1531, 0.4201, -0.7908, 0.5753, -0.2088, -0.7908, 0.5753, -0.2088, -0.7908, 0.5753, -0.2088, -0.8762, -0.3306, 0.3508, -0.8762, -0.3306, 0.3508, -0.8762, -0.3306, 0.3507, -0.7422, -0.6693, 0.03536, -0.7421, -0.6693, 0.03543, -0.7421, -0.6693, 0.03542, 0.7161, -0.6693, 0.198, 0.7161, -0.6693, 0.198, 0.7161, -0.6693, 0.198, 0.8174, 0.5753, -0.02942, 0.8174, 0.5753, -0.02942, 0.8174, 0.5753, -0.02941, 0.01523, 0.9905, -0.1366, 0.01523, 0.9905, -0.1366, 0.01523, 0.9905, -0.1366, -0.4515, 0.7424, 0.495, -0.4515, 0.7424, 0.495, -0.4515, 0.7424, 0.495, -0.3163, -0.883, 0.3468, -0.3163, -0.883, 0.3468, -0.3163, -0.883, 0.3468, -0.6041, -0.4429, 0.6624, -0.6041, -0.4429, 0.6624, -0.6041, -0.4429, 0.6624, -0.6615, 0.1901, 0.7254, -0.6615, 0.1901, 0.7254, -0.6615, 0.1901, 0.7254, -0.1656, 0.9693, 0.1816, -0.1656, 0.9693, 0.1816, -0.1656, 0.9693, 0.1816, 0.6786, 0.5753, 0.4567, 0.6786, 0.5753, 0.4567, 0.6786, 0.5753, 0.4567, -0.6212, -0.6693, -0.4076, -0.6212, -0.6693, -0.4076, -0.6212, -0.6693, -0.4076, 0.3143, -0.3306, 0.8899, 0.3143, -0.3305, 0.8899, 0.3143, -0.3306, 0.8899, -0.7631, 0.5565, -0.3287, -0.7631, 0.5565, -0.3286, -0.7631, 0.5565, -0.3287, 0.463, -0.6693, 0.5811, 0.463, -0.6693, 0.5811, 0.463, -0.6693, 0.5811, -0.9706, 0.1531, -0.1859, -0.9706, 0.1531, -0.1859, -0.9706, 0.1531, -0.1859, -0.915, -0.3306, -0.2312, -0.915, -0.3306, -0.2312, -0.915, -0.3306, -0.2312, -0.6242, 0.7706, 0.1286, -0.6242, 0.7706, 0.1286, -0.6242, 0.7706, 0.1286, -0.4598, -0.883, 0.09468, -0.4598, -0.883, 0.09468, -0.4598, -0.883, 0.09468, -0.857, -0.4841, 0.1765, -0.857, -0.4841, 0.1765, -0.857, -0.4841, 0.1765, -0.9616, 0.1901, 0.198, -0.9616, 0.1901, 0.198, -0.9616, 0.1901, 0.198, -0.2407, 0.9693, 0.04956, -0.2407, 0.9693, 0.04957, -0.2407, 0.9693, 0.04956, 0.03295, -0.6693, 0.7422, 0.03295, -0.6693, 0.7422, 0.03294, -0.6693, 0.7422, 0.2445, 0.3078, 0.9195, 0.2445, 0.3078, 0.9195, 0.2445, 0.3078, 0.9195, -0.04583, 0.5754, -0.8166, -0.04583, 0.5754, -0.8166, -0.04583, 0.5754, -0.8166, 0.2118, 0.06073, 0.9754, 0.2118, 0.06073, 0.9754, 0.2118, 0.06073, 0.9754, -0.1692, -0.985, 0.03485, -0.1692, -0.985, 0.03485, -0.1692, -0.985, 0.03485, 0.1642, -0.1951, 0.9669, 0.1642, -0.1951, 0.9669, 0.1642, -0.1951, 0.9669, -0.1387, 0.3079, -0.9413, -0.1387, 0.3079, -0.9413, -0.1387, 0.3079, -0.9413, -0.6103, 0.7424, -0.2764, -0.6103, 0.7424, -0.2764, -0.6103, 0.7424, -0.2764, -0.2238, 0.9693, -0.1014, -0.2238, 0.9693, -0.1014, -0.2238, 0.9693, -0.1014, -0.4276, -0.883, -0.1936, -0.4276, -0.883, -0.1936, -0.4276, -0.883, -0.1936, -0.8167, -0.4429, -0.3698, -0.8167, -0.4429, -0.3698, -0.8167, -0.4429, -0.3698, -0.8943, 0.1901, -0.405, -0.8943, 0.1901, -0.405, -0.8943, 0.1901, -0.405, -0.1231, 0.1531, -0.9805, -0.1231, 0.1531, -0.9805, -0.1231, 0.1531, -0.9805, -0.4096, -0.6693, 0.6199, -0.4096, -0.6693, 0.6199, -0.4096, -0.6693, 0.6199, -0.06286, -0.3306, -0.9417, -0.06282, -0.3306, -0.9417, -0.06281, -0.3306, -0.9417, -0.2246, 0.5753, 0.7865, -0.2246, 0.5753, 0.7865, -0.2246, 0.5753, 0.7865, -0.1574, -0.985, -0.07128, -0.1574, -0.985, -0.07128, -0.1574, -0.985, -0.07128, 0.1252, 0.9905, 0.05671, 0.1252, 0.9905, 0.05671, 0.1252, 0.9905, 0.05671, -0.5711, 0.5565, 0.6034, -0.5711, 0.5565, 0.6035, -0.5711, 0.5565, 0.6035, -0.3313, 0.7424, -0.5823, -0.3313, 0.7424, -0.5823, -0.3313, 0.7424, -0.5823, -0.2321, -0.883, -0.408, -0.2321, -0.883, -0.408, -0.2321, -0.883, -0.408, -0.4433, -0.4429, -0.7793, -0.4433, -0.4429, -0.7793, -0.4433, -0.4429, -0.7793, -0.4855, 0.1901, -0.8533, -0.4855, 0.1901, -0.8533, -0.4855, 0.1901, -0.8533, -0.1215, 0.9693, -0.2136, -0.1215, 0.9693, -0.2136, -0.1215, 0.9693, -0.2136, -0.6958, -0.6693, 0.2608, -0.6958, -0.6693, 0.2608, -0.6957, -0.6693, 0.2607, -0.9877, 0.1531, -0.03244, -0.9877, 0.1531, -0.03243, -0.9877, 0.1531, -0.03245, -0.9435, -0.3306, 0.02397, -0.9435, -0.3305, 0.02398, -0.9435, -0.3306, 0.02401, 0.5484, 0.5565, -0.6242, 0.5484, 0.5565, -0.6242, 0.5484, 0.5565, -0.6242, 0.4767, 0.1531, -0.8656, 0.4768, 0.1531, -0.8656, 0.4768, 0.1531, -0.8656, -0.08544, -0.985, -0.1502, -0.08544, -0.985, -0.1502, -0.08544, -0.985, -0.1502, 0.5026, -0.3306, -0.7988, 0.5026, -0.3306, -0.7988, 0.5027, -0.3306, -0.7988, 0.07425, 0.7424, -0.6658, 0.07425, 0.7424, -0.6658, 0.07425, 0.7424, -0.6658, 0.05203, -0.883, -0.4665, 0.05203, -0.883, -0.4665, 0.05203, -0.883, -0.4665, 0.09937, -0.4429, -0.891, 0.09937, -0.4429, -0.891, 0.09937, -0.4429, -0.891, 0.1088, 0.1901, -0.9757, 0.1088, 0.1901, -0.9757, 0.1088, 0.1901, -0.9757, 0.02723, 0.9693, -0.2442, 0.02723, 0.9693, -0.2442, 0.02723, 0.9693, -0.2442, 0.7908, 0.5753, 0.2088, 0.7908, 0.5753, 0.2088, 0.7908, 0.5753, 0.2088, -0.7504, 0.5565, -0.3567, -0.7504, 0.5565, -0.3567, -0.7504, 0.5565, -0.3567, 0.01915, -0.985, -0.1717, 0.01915, -0.985, -0.1717, 0.01915, -0.985, -0.1717, -0.78, 0.1531, -0.6068, -0.78, 0.1531, -0.6068, -0.78, 0.153, -0.6068, -0.7774, -0.3306, -0.5351, -0.7774, -0.3305, -0.5351, -0.7774, -0.3305, -0.5351, 0.8105, 0.5565, -0.1826, 0.8106, 0.5565, -0.1826, 0.8106, 0.5565, -0.1826, 0.8945, 0.1531, -0.4201, 0.8945, 0.1531, -0.4201, 0.8945, 0.1531, -0.4201, 0.4515, 0.7424, -0.495, 0.4515, 0.7424, -0.495, 0.4515, 0.7424, -0.495, 0.3163, -0.883, -0.3468, 0.3163, -0.883, -0.3468, 0.3163, -0.883, -0.3468, 0.6041, -0.4429, -0.6624, 0.6041, -0.4429, -0.6624, 0.6041, -0.4429, -0.6624, 0.6615, 0.1901, -0.7254, 0.6615, 0.1901, -0.7254, 0.6615, 0.1901, -0.7254, 0.1656, 0.9693, -0.1816, 0.1656, 0.9693, -0.1816, 0.1656, 0.9693, -0.1816, 0.1164, -0.985, -0.1277, 0.1164, -0.985, -0.1277, 0.1164, -0.985, -0.1277, 0.915, -0.3306, 0.2312, 0.915, -0.3306, 0.2312, 0.915, -0.3306, 0.2312, -0.6786, 0.5753, -0.4567, -0.6786, 0.5753, -0.4567, -0.6786, 0.5753, -0.4567, 0.5171, 0.5753, 0.6337, 0.5171, 0.5753, 0.6337, 0.5171, 0.5753, 0.6337, -0.09263, 0.9905, 0.1016, -0.09263, 0.9905, 0.1016, -0.09263, 0.9905, 0.1016, -0.3974, 0.5565, -0.7296, -0.3974, 0.5565, -0.7296, -0.3974, 0.5565, -0.7297, -0.2743, 0.1531, -0.9494, -0.2743, 0.1531, -0.9494, -0.2743, 0.1531, -0.9494, 0.6562, 0.7424, -0.1351, 0.6562, 0.7424, -0.1351, 0.6562, 0.7424, -0.1351, 0.4598, -0.883, -0.09468, 0.4598, -0.883, -0.09468, 0.4598, -0.883, -0.09468, 0.8781, -0.4429, -0.1808, 0.8781, -0.4429, -0.1808, 0.8781, -0.4429, -0.1808, 0.9616, 0.1901, -0.198, 0.9616, 0.1901, -0.198, 0.9616, 0.1901, -0.198, 0.2407, 0.9693, -0.04956, 0.2407, 0.9693, -0.04957, 0.2407, 0.9693, -0.04956, 0.3361, 0.1531, -0.9293, 0.3361, 0.1531, -0.9293, 0.336, 0.1531, -0.9293, 0.2688, -0.3306, -0.9047, 0.2688, -0.3305, -0.9047, 0.2687, -0.3306, -0.9047, 0.1692, -0.985, -0.03485, 0.1692, -0.985, -0.03485, 0.1692, -0.985, -0.03485, 0.4242, 0.5565, 0.7144, 0.4242, 0.5565, 0.7144, 0.4242, 0.5565, 0.7144, 0.6759, 0.1531, 0.7209, 0.6759, 0.1531, 0.7209, 0.6759, 0.1531, 0.7209, 0.6044, -0.3306, 0.7249, 0.6043, -0.3306, 0.7249, 0.6044, -0.3306, 0.7249, -0.2805, 0.5754, -0.7683, -0.2805, 0.5754, -0.7683, -0.2806, 0.5754, -0.7683, 0.4364, 0.4703, 0.7671, 0.4364, 0.4703, 0.7671, 0.4364, 0.4703, 0.767, -0.3638, 0.5252, -0.7693, -0.3638, 0.5252, -0.7693, -0.3638, 0.5252, -0.7693, 0.6222, 0.3838, -0.6823, 0.6222, 0.3838, -0.6823, 0.6222, 0.3838, -0.6823, -0.8732, -0.2848, -0.3954, -0.8732, -0.2848, -0.3955, -0.8732, -0.2848, -0.3955, -0.1072, 0.2523, 0.9617, -0.1072, 0.2523, 0.9617, -0.1073, 0.2523, 0.9617, 0.8292, 0.5322, -0.1708, 0.8292, 0.5322, -0.1707, 0.8292, 0.5322, -0.1707, -0.4885, -0.1546, -0.8587, -0.4885, -0.1546, -0.8587, -0.4885, -0.1546, -0.8587, -0.6733, -0.03921, 0.7383, -0.6733, -0.03921, 0.7383, -0.6733, -0.03921, 0.7383, 0.7556, 0.5586, 0.3422, 0.7556, 0.5586, 0.3422, 0.7556, 0.5586, 0.3422, 0.1101, 0.1149, -0.9873, 0.1101, 0.1149, -0.9873, 0.1101, 0.1149, -0.9873, -0.9497, -0.2446, 0.1956, -0.9497, -0.2446, 0.1956, -0.9497, -0.2446, 0.1956, 0.2527, 0.9417, 0.2223, 0.2529, 0.9416, 0.2222, 0.2526, 0.9417, 0.2223, 0.2526, 0.9417, 0.2223, 0.2527, 0.9417, 0.2222, 0.2527, 0.9417, 0.2223, 0.2527, 0.9417, 0.2222, 0.2527, 0.9417, 0.2223, 0.2527, 0.9417, 0.2223, 0.2527, 0.9417, 0.2223, 0.2528, 0.9416, 0.2224, 0.2526, 0.9417, 0.2223, 0.2526, 0.9417, 0.2223, 0.2527, 0.9417, 0.2223, 0.2527, 0.9417, 0.2223, 0.2527, 0.9417, 0.2223, 0.2527, 0.9417, 0.2223, 0.2527, 0.9417, 0.2223, 0.2527, 0.9417, 0.2223, 0.2527, 0.9417, 0.2223, 0.2527, 0.9417, 0.2223, -0.6584, 0.3046, 0.6883, -0.6584, 0.3046, 0.6883, -0.6584, 0.3046, 0.6883, 0.8174, -0.3928, 0.4214, 0.8174, -0.3928, 0.4214, 0.8174, -0.3928, 0.4214, 0.1756, 0.3178, -0.9318, 0.1757, 0.3178, -0.9318, 0.1757, 0.3178, -0.9318, -0.8406, 0.519, 0.155, -0.8406, 0.519, 0.155, -0.8406, 0.519, 0.155, 0.4206, -0.299, 0.8566, 0.4206, -0.299, 0.8566, 0.4206, -0.299, 0.8566, 0.7126, -0.008453, -0.7015, 0.7126, -0.008466, -0.7015, 0.7126, -0.008453, -0.7016, -0.7203, 0.5878, -0.3684, -0.7203, 0.5878, -0.3684, -0.7203, 0.5878, -0.3684, -0.1578, -0.02412, 0.9872, -0.1578, -0.02412, 0.9872, -0.1578, -0.02411, 0.9872, 0.9446, -0.2897, -0.1545, 0.9446, -0.2897, -0.1546, 0.9446, -0.2897, -0.1545])] * 3)])
me_cactus_1_cube_009 = bpy.data.meshes.new('Cactus_1_Cube.009')
me_cactus_1_cube_009.from_pydata([(-0.02232, 0.05258, -0.0232), (-0.02154, 0.01997, -0.02238), (-0.02928, 0.01997, -0.000563), (-0.03035, 0.05258, -0.000584), (0.000584, 0.05258, -0.03035), (0.000563, 0.01997, -0.02928), (0.0232, 0.05258, -0.02232), (0.02238, 0.01997, -0.02154), (0.03035, 0.05258, 0.000584), (0.02928, 0.01997, 0.000563), (0.02232, 0.05258, 0.0232), (0.02154, 0.01997, 0.02238), (-0.000584, 0.05258, 0.03035), (-0.000563, 0.01997, 0.02928), (-0.02238, 0.01997, 0.02154), (-0.0232, 0.05258, 0.02232), (0.000736, 0.09951, -0.03826), (0.02924, 0.09951, -0.02814), (0.0, -0.003216, 0.0), (-0.02007, -0.001549, -0.000386), (-0.01458, -0.000253, -0.01515), (0.000386, -0.001549, -0.02007), (0.01515, -0.000253, -0.01458), (0.02007, -0.001549, 0.000386), (0.01458, -0.000253, 0.01515), (-0.000386, -0.001549, 0.02007), (-0.01515, -0.000253, 0.01458), (0.03826, 0.09951, 0.000736), (0.02814, 0.09951, 0.02924), (0.04636, 0.13, 0.000892), (0.0341, 0.13, 0.03543), (0.03543, 0.13, -0.0341), (0.02449, 0.1514, -0.02357), (0.03089, 0.1569, 0.000594), (0.02357, 0.1514, 0.02449), (-0.03826, 0.09951, -0.000736), (-0.02814, 0.09951, -0.02924), (-0.000736, 0.09951, 0.03826), (-0.02924, 0.09951, 0.02814), (0.0, 0.1638, 0.0), (0.000594, 0.1569, -0.03089), (-0.02357, 0.1514, -0.02449), (-0.03089, 0.1569, -0.000594), (-0.02449, 0.1514, 0.02357), (-0.000594, 0.1569, 0.03089), (-0.04636, 0.13, -0.000892), (-0.0341, 0.13, -0.03543), (-0.03543, 0.13, 0.0341), (-0.000892, 0.13, 0.04636), (0.000892, 0.13, -0.04636), (-0.000515, 0.00345, 0.02676), (0.01969, 0.00345, 0.02046), (-0.02046, 0.00345, 0.01969), (0.02676, 0.00345, 0.000515), (0.02046, 0.00345, -0.01969), (0.000515, 0.00345, -0.02676), (-0.01969, 0.00345, -0.02046), (-0.02676, 0.00345, -0.000515)], [], [(0, 1, 2, 3), (0, 4, 5, 1), (6, 7, 5, 4), (6, 8, 9, 7), (10, 11, 9, 8), (10, 12, 13, 11), (14, 13, 12, 15), (4, 16, 17, 6), (18, 19, 20, 21), (18, 21, 22, 23), (18, 23, 24, 25), (18, 25, 26, 19), (8, 27, 28, 10), (29, 30, 28, 27), (29, 27, 17, 31), (29, 31, 32, 33), (29, 33, 34, 30), (3, 35, 36, 0), (0, 36, 16, 4), (12, 37, 38, 15), (27, 8, 6, 17), (15, 38, 35, 3), (39, 33, 32, 40), (39, 40, 41, 42), (39, 42, 43, 44), (39, 44, 34, 33), (45, 46, 36, 35), (45, 35, 38, 47), (45, 47, 43, 42), (45, 42, 41, 46), (48, 47, 38, 37), (48, 37, 28, 30), (48, 30, 34, 44), (48, 44, 43, 47), (49, 31, 17, 16), (49, 16, 36, 46), (49, 46, 41, 40), (49, 40, 32, 31), (50, 25, 24, 51), (50, 51, 11, 13), (50, 13, 14, 52), (50, 52, 26, 25), (53, 23, 22, 54), (53, 54, 7, 9), (53, 9, 11, 51), (53, 51, 24, 23), (55, 21, 20, 56), (55, 56, 1, 5), (55, 5, 7, 54), (55, 54, 22, 21), (57, 19, 26, 52), (57, 52, 14, 2), (57, 2, 1, 56), (57, 56, 20, 19), (14, 15, 3, 2), (37, 12, 10, 28)])
me_cactus_1_cube_009.polygons.foreach_set('use_smooth', [True] * 56)
_k = set([(0, 1), (0, 3), (0, 4), (0, 36), (1, 2), (1, 5), (1, 56), (2, 3), (2, 14), (2, 57), (3, 15), (3, 35), (4, 5), (4, 6), (4, 16), (5, 7), (5, 55), (6, 7), (6, 8), (6, 17), (7, 9), (7, 54), (8, 9), (8, 10), (8, 27), (9, 11), (9, 53), (10, 11), (10, 12), (10, 28), (11, 13), (11, 51), (12, 13), (12, 15), (12, 37), (13, 14), (13, 50), (14, 15), (14, 52), (15, 38), (16, 17), (16, 36), (16, 49), (17, 27), (17, 31), (18, 19), (18, 21), (18, 23), (18, 25), (19, 20), (19, 26), (19, 57), (20, 21), (20, 56), (21, 22), (21, 55), (22, 23), (22, 54), (23, 24), (23, 53), (24, 25), (24, 51), (25, 26), (25, 50), (26, 52), (27, 28), (27, 29), (28, 30), (28, 37), (29, 30), (29, 31), (29, 33), (30, 34), (30, 48), (31, 32), (31, 49), (32, 33), (32, 40), (33, 34), (33, 39), (34, 44), (35, 36), (35, 38), (35, 45), (36, 46), (37, 38), (37, 48), (38, 47), (39, 40), (39, 42), (39, 44), (40, 41), (40, 49), (41, 42), (41, 46), (42, 43), (42, 45), (43, 44), (43, 47), (44, 48), (45, 46), (45, 47), (46, 49), (47, 48), (50, 51), (50, 52), (51, 53), (52, 57), (53, 54), (54, 55), (55, 56), (56, 57)])
me_cactus_1_cube_009.attributes.new('sharp_edge', 'BOOLEAN', 'EDGE').data.foreach_set('value', [ (min(e.vertices), max(e.vertices)) in _k for e in me_cactus_1_cube_009.edges])
me_cactus_1_cube_009.materials.append(mat_darkgreen2)
me_cactus_1_cube_009.update()
me_cactus_1_cube_009.normals_split_custom_set([tuple(v) for v in zip(*[iter([-0.942, -0.03089, -0.3343, -0.942, -0.03089, -0.3343, -0.942, -0.03089, -0.3343, -0.942, -0.03089, -0.3343, -0.2978, -0.03088, -0.9541, -0.2978, -0.03088, -0.9541, -0.2978, -0.03088, -0.9541, -0.2978, -0.03088, -0.9541, 0.3343, -0.03089, -0.942, 0.3343, -0.03089, -0.942, 0.3343, -0.03089, -0.942, 0.3343, -0.03089, -0.942, 0.9541, -0.03088, -0.2978, 0.9541, -0.03088, -0.2978, 0.9541, -0.03088, -0.2978, 0.9541, -0.03088, -0.2978, 0.942, -0.03089, 0.3343, 0.942, -0.03089, 0.3343, 0.942, -0.03089, 0.3343, 0.942, -0.03089, 0.3343, 0.2978, -0.03088, 0.9541, 0.2978, -0.03088, 0.9541, 0.2978, -0.03088, 0.9541, 0.2978, -0.03088, 0.9541, -0.3343, -0.03089, 0.942, -0.3343, -0.03089, 0.942, -0.3343, -0.03089, 0.942, -0.3343, -0.03089, 0.942, 0.3302, -0.1579, -0.9306, 0.3302, -0.1579, -0.9306, 0.3302, -0.1579, -0.9306, 0.3302, -0.1579, -0.9306, -0.09674, -0.9902, -0.1005, -0.09674, -0.9902, -0.1005, -0.09674, -0.9902, -0.1005, -0.09674, -0.9902, -0.1005, 0.1005, -0.9902, -0.09674, 0.1005, -0.9902, -0.09674, 0.1005, -0.9902, -0.09674, 0.1005, -0.9902, -0.09674, 0.09674, -0.9902, 0.1005, 0.09674, -0.9902, 0.1005, 0.09674, -0.9902, 0.1005, 0.09674, -0.9902, 0.1005, -0.1005, -0.9902, 0.09674, -0.1005, -0.9902, 0.09674, -0.1005, -0.9902, 0.09674, -0.1005, -0.9902, 0.09674, 0.9306, -0.1579, 0.3302, 0.9306, -0.1579, 0.3302, 0.9306, -0.1579, 0.3302, 0.9306, -0.1579, 0.3302, 0.9138, -0.2448, 0.3242, 0.9138, -0.2448, 0.3242, 0.9138, -0.2448, 0.3242, 0.9138, -0.2448, 0.3242, 0.9255, -0.2448, -0.2889, 0.9255, -0.2448, -0.2889, 0.9255, -0.2448, -0.2889, 0.9255, -0.2448, -0.2889, 0.8149, 0.5048, -0.2848, 0.8149, 0.5048, -0.2848, 0.8149, 0.5048, -0.2848, 0.8149, 0.5048, -0.2848, 0.8033, 0.5048, 0.3159, 0.8033, 0.5048, 0.3159, 0.8033, 0.5048, 0.3159, 0.8033, 0.5048, 0.3159, -0.9306, -0.1579, -0.3302, -0.9306, -0.1579, -0.3302, -0.9306, -0.1579, -0.3302, -0.9306, -0.1579, -0.3302, -0.2942, -0.1579, -0.9426, -0.2942, -0.1579, -0.9426, -0.2942, -0.1579, -0.9426, -0.2942, -0.1579, -0.9426, -0.3302, -0.1579, 0.9306, -0.3302, -0.1579, 0.9306, -0.3302, -0.1579, 0.9306, -0.3302, -0.1579, 0.9306, 0.9426, -0.1579, -0.2942, 0.9426, -0.1579, -0.2942, 0.9426, -0.1579, -0.2942, 0.9426, -0.1579, -0.2942, -0.9426, -0.1579, 0.2942, -0.9426, -0.1579, 0.2942, -0.9426, -0.1579, 0.2942, -0.9426, -0.1579, 0.2942, 0.2466, 0.9396, -0.2373, 0.2466, 0.9396, -0.2373, 0.2466, 0.9396, -0.2373, 0.2466, 0.9396, -0.2373, -0.2373, 0.9396, -0.2466, -0.2373, 0.9396, -0.2466, -0.2373, 0.9396, -0.2466, -0.2373, 0.9396, -0.2466, -0.2466, 0.9396, 0.2373, -0.2466, 0.9396, 0.2373, -0.2466, 0.9396, 0.2373, -0.2466, 0.9396, 0.2373, 0.2373, 0.9396, 0.2466, 0.2373, 0.9396, 0.2466, 0.2373, 0.9396, 0.2466, 0.2373, 0.9396, 0.2466, -0.9138, -0.2448, -0.3242, -0.9138, -0.2448, -0.3242, -0.9138, -0.2448, -0.3242, -0.9138, -0.2448, -0.3242, -0.9255, -0.2448, 0.2889, -0.9255, -0.2448, 0.2889, -0.9255, -0.2448, 0.2889, -0.9255, -0.2448, 0.2889, -0.8149, 0.5048, 0.2848, -0.8149, 0.5048, 0.2848, -0.8149, 0.5048, 0.2848, -0.8149, 0.5048, 0.2848, -0.8033, 0.5048, -0.3159, -0.8033, 0.5048, -0.3159, -0.8033, 0.5048, -0.3159, -0.8033, 0.5048, -0.3159, -0.3242, -0.2448, 0.9138, -0.3242, -0.2448, 0.9138, -0.3242, -0.2448, 0.9138, -0.3242, -0.2448, 0.9138, 0.2889, -0.2448, 0.9255, 0.2889, -0.2448, 0.9255, 0.2889, -0.2448, 0.9255, 0.2889, -0.2448, 0.9255, 0.2848, 0.5048, 0.8149, 0.2848, 0.5048, 0.8149, 0.2848, 0.5048, 0.8149, 0.2848, 0.5048, 0.8149, -0.3159, 0.5048, 0.8033, -0.3159, 0.5048, 0.8033, -0.3159, 0.5048, 0.8033, -0.3159, 0.5048, 0.8033, 0.3242, -0.2448, -0.9138, 0.3242, -0.2448, -0.9138, 0.3242, -0.2448, -0.9138, 0.3242, -0.2448, -0.9138, -0.2889, -0.2448, -0.9255, -0.2889, -0.2448, -0.9255, -0.2889, -0.2448, -0.9255, -0.2889, -0.2448, -0.9255, -0.2848, 0.5048, -0.8149, -0.2848, 0.5048, -0.8149, -0.2848, 0.5048, -0.8149, -0.2848, 0.5048, -0.8149, 0.3159, 0.5048, -0.8033, 0.3159, 0.5048, -0.8033, 0.3159, 0.5048, -0.8033, 0.3159, 0.5048, -0.8033, 0.1968, -0.8306, 0.521, 0.1968, -0.8306, 0.521, 0.1968, -0.8306, 0.521, 0.1968, -0.8306, 0.521, 0.2949, -0.1434, 0.9447, 0.2949, -0.1434, 0.9447, 0.2949, -0.1434, 0.9447, 0.2949, -0.1434, 0.9447, -0.331, -0.1433, 0.9327, -0.331, -0.1433, 0.9327, -0.331, -0.1433, 0.9327, -0.331, -0.1433, 0.9327, -0.2167, -0.8306, 0.513, -0.2167, -0.8306, 0.513, -0.2167, -0.8306, 0.513, -0.2167, -0.8306, 0.513, 0.521, -0.8306, -0.1968, 0.521, -0.8306, -0.1968, 0.521, -0.8306, -0.1968, 0.521, -0.8306, -0.1968, 0.9447, -0.1434, -0.2949, 0.9447, -0.1434, -0.2949, 0.9447, -0.1434, -0.2949, 0.9447, -0.1434, -0.2949, 0.9327, -0.1433, 0.331, 0.9327, -0.1433, 0.331, 0.9327, -0.1433, 0.331, 0.9327, -0.1433, 0.331, 0.513, -0.8306, 0.2167, 0.513, -0.8306, 0.2167, 0.513, -0.8306, 0.2167, 0.513, -0.8306, 0.2167, -0.1968, -0.8306, -0.521, -0.1968, -0.8306, -0.521, -0.1968, -0.8306, -0.521, -0.1968, -0.8306, -0.521, -0.2949, -0.1434, -0.9447, -0.2949, -0.1434, -0.9447, -0.2949, -0.1434, -0.9447, -0.2949, -0.1434, -0.9447, 0.331, -0.1433, -0.9327, 0.331, -0.1433, -0.9327, 0.331, -0.1433, -0.9327, 0.331, -0.1433, -0.9327, 0.2167, -0.8306, -0.513, 0.2167, -0.8306, -0.513, 0.2167, -0.8306, -0.513, 0.2167, -0.8306, -0.513, -0.521, -0.8306, 0.1968, -0.521, -0.8306, 0.1968, -0.521, -0.8306, 0.1968, -0.521, -0.8306, 0.1968, -0.9447, -0.1434, 0.2949, -0.9447, -0.1434, 0.2949, -0.9447, -0.1434, 0.2949, -0.9447, -0.1434, 0.2949, -0.9327, -0.1433, -0.331, -0.9327, -0.1433, -0.331, -0.9327, -0.1433, -0.331, -0.9327, -0.1433, -0.331, -0.513, -0.8306, -0.2167, -0.513, -0.8306, -0.2167, -0.513, -0.8306, -0.2167, -0.513, -0.8306, -0.2167, -0.9541, -0.03088, 0.2978, -0.9541, -0.03088, 0.2978, -0.9541, -0.03088, 0.2978, -0.9541, -0.03088, 0.2978, 0.2942, -0.1579, 0.9426, 0.2942, -0.1579, 0.9426, 0.2942, -0.1579, 0.9426, 0.2942, -0.1579, 0.9426])] * 3)])

# ---- objects
ob_light = bpy.data.objects.new('Light', light_light)
ob_camera = bpy.data.objects.new('Camera', cam_camera)
ob_pumpkin_crop_cylinder_001 = bpy.data.objects.new('Pumpkin_Crop_Cylinder.001', me_pumpkin_crop_cylinder_001)
ob_cactus_1_cube_009 = bpy.data.objects.new('Cactus_1_Cube.009', me_cactus_1_cube_009)

# ---- transforms, parenting, visibility, modifiers, constraints
ob_light.location = (4.076, 1.005, 5.904)
ob_light.rotation_euler = (0.6503, 0.05522, 1.866)
ob_light.lock_rotations_4d = False
ob_light.empty_display_type = 'ARROWS'
ob_light.color = (0.0, 0.0, 0.0, 0.0)
ob_light.lineart.crease_threshold = 0.0
ob_camera.location = (7.359, -6.926, 4.958)
ob_camera.rotation_euler = (1.109, 0.0, 0.8149)
ob_camera.lock_rotations_4d = False
ob_camera.empty_display_type = 'ARROWS'
ob_camera.color = (0.0, 0.0, 0.0, 0.0)
ob_camera.display_type = 'WIRE'
ob_camera.lineart.crease_threshold = 0.0
ob_pumpkin_crop_cylinder_001.location = (-2.256, 2.651, 0.0)
ob_pumpkin_crop_cylinder_001.rotation_euler = (1.571, -0.0, 0.0)
ob_pumpkin_crop_cylinder_001.scale = (2.0, 2.0, 2.0)
ob_cactus_1_cube_009.location = (1.538, -1.979, 2.041)
ob_cactus_1_cube_009.rotation_euler = (1.571, -0.0, 0.0)
ob_cactus_1_cube_009.scale = (10.0, 10.0, 10.0)

# ---- collection membership
col_collection.objects.link(ob_light)
col_collection.objects.link(ob_camera)
col_collection.objects.link(ob_pumpkin_crop_cylinder_001)
col_collection.objects.link(ob_cactus_1_cube_009)

# ---- scene / render settings (as saved in the file)
scene.camera = ob_camera
scene.frame_start = 1; scene.frame_end = 250; scene.frame_set(1)
scene.render.engine = 'BLENDER_EEVEE_NEXT'
scene.cycles.sampling_pattern = 'TABULATED_SOBOL'
scene.cycles.use_light_tree = False
scene.view_settings.view_transform = 'Filmic'
bpy.context.view_layer.update()
